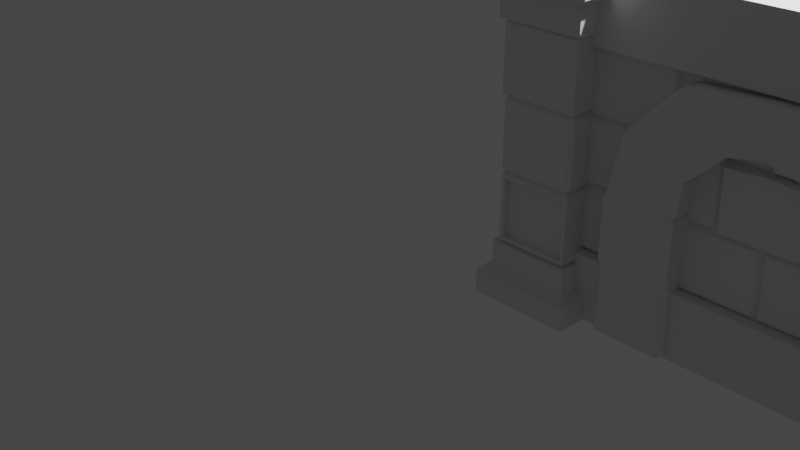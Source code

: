 # Source: Pillar.blend  (saved by Blender 2.92.15; exported with 4.5.12 LTS)
import bpy
from mathutils import Matrix  # noqa: F401  (used for matrix-valued properties, if any)

bpy.ops.wm.read_factory_settings(use_empty=True)
scene = bpy.context.scene
scene.name = 'Scene'

# ---- collections
col_collection = bpy.data.collections.new('Collection'); scene.collection.children.link(col_collection)

# ---- world
world_world = bpy.data.worlds.new('World'); scene.world = world_world
world_world.use_nodes = True; world_world.node_tree.nodes.clear()
_N = world_world.node_tree.nodes; _L = world_world.node_tree.links
n0 = _N.new('ShaderNodeOutputWorld'); n0.name = 'World Output'; n0.location = (300, 300)
n1 = _N.new('ShaderNodeBackground'); n1.name = 'Background'; n1.location = (10, 300)
n1.inputs[0].default_value = (0.05088, 0.05088, 0.05088, 1.0)
_L.new(n1.outputs[0], n0.inputs[0])
n0.is_active_output = True
world_world.color = (0.05088, 0.05088, 0.05088)
world_world.use_sun_shadow = False
world_world.sun_shadow_jitter_overblur = 0.0

# ---- cameras
cam_camera = bpy.data.cameras.new('Camera')
cam_camera.clip_end = 100.0
cam_camera.ortho_scale = 7.314

# ---- lights
light_light = bpy.data.lights.new('Light', 'POINT')
light_light.transmission_factor = 0.0
light_light.energy = 1000.0
light_light.shadow_soft_size = 0.1
light_light.shadow_maximum_resolution = 0.006
light_light.use_absolute_resolution = True

# ---- meshes
me_cube_001 = bpy.data.meshes.new('Cube.001')
me_cube_001.from_pydata([(-0.5, 0.5, 0.0), (-0.4041, 0.4041, 0.2484), (0.5, -0.5, 0.0), (0.4041, -0.4041, 0.2484), (0.5, 0.5, 0.0), (0.4041, 0.4041, 0.2484), (-0.5, 0.5, 0.2062), (0.5, 0.5, 0.2062), (0.5, -0.5, 0.2062), (-0.4041, 0.4041, 0.5011), (0.4041, 0.4041, 0.5011), (-0.3471, 0.3471, 0.5011), (0.3471, 0.3471, 0.5011), (0.3471, -0.3471, 0.5011), (0.3345, -0.3345, 2.494), (-0.4041, 0.4041, 2.746), (-0.5, -0.5, 2.995), (-0.4041, -0.4041, 2.746), (0.5, -0.5, 2.995), (0.4041, -0.4041, 2.746), (-0.4041, 0.4041, 2.494), (-0.4041, -0.4041, 2.494), (0.4041, -0.4041, 2.494), (-0.3345, 0.3345, 2.494), (-0.3345, -0.3345, 2.494), (0.3329, -0.3329, 1.829), (-0.3669, 0.3669, 1.859), (-0.3329, 0.3329, 1.829), (0.3669, 0.3669, 1.136), (0.3669, 0.3669, 1.195), (0.3329, 0.3329, 1.165), (0.3669, -0.3669, 1.195), (0.3669, -0.3669, 1.136), (0.3329, -0.3329, 1.165), (-0.3669, -0.3669, 1.859), (-0.3329, -0.3329, 1.829), (-0.3669, 0.3669, 1.195), (-0.3329, 0.3329, 1.165), (0.3669, -0.3669, 0.5228), (0.3669, 0.3669, 0.5228), (-0.3669, -0.3669, 2.462), (-0.464, -0.5, 0.0), (-0.5, -0.464, 0.0), (-0.3677, -0.4041, 0.2484), (-0.4041, -0.3677, 0.2484), (-0.4639, -0.5, 0.2062), (-0.5, -0.4639, 0.2062), (-0.3675, -0.4041, 0.5011), (-0.4041, -0.3675, 0.5011), (-0.3108, -0.3473, 0.5011), (-0.3472, -0.3108, 0.5012), (-0.3669, -0.331, 1.136), (-0.331, -0.3669, 1.136), (-0.3312, -0.3669, 1.195), (-0.3669, -0.3312, 1.195), (-0.3329, -0.2969, 1.165), (-0.2969, -0.3329, 1.165), (-0.3669, -0.3313, 1.8), (-0.3313, -0.3669, 1.8), (-0.3475, -0.3475, 1.817), (-0.331, -0.3669, 0.5228), (-0.3669, -0.331, 0.5228), (0.3345, 0.2999, 2.494), (0.2999, 0.3345, 2.494), (0.5, 0.4664, 2.995), (0.4664, 0.5, 2.995), (0.4041, 0.37, 2.746), (0.37, 0.4041, 2.746), (0.5, 0.4662, 2.788), (0.4662, 0.5, 2.788), (0.4041, 0.3698, 2.494), (0.3698, 0.4041, 2.494), (0.3319, 0.3669, 1.8), (0.3669, 0.3319, 1.8), (0.3669, 0.3669, 1.77), (0.3323, 0.3669, 1.859), (0.3669, 0.3323, 1.859), (0.3329, 0.2979, 1.829), (0.2979, 0.3329, 1.829), (0.3669, 0.3324, 2.462), (0.3324, 0.3669, 2.462), (-0.3397, 0.3669, 1.136), (-0.3669, 0.3397, 1.136), (-0.3505, 0.3505, 1.15), (-0.3669, 0.3397, 0.5228), (-0.3397, 0.3669, 0.5228), (-0.3517, 0.3517, 0.5062), (0.3669, -0.3372, 1.859), (0.3372, -0.3669, 1.859), (0.349, -0.349, 1.843), (0.3372, -0.3669, 2.462), (0.3669, -0.3372, 2.462), (0.3497, -0.3497, 2.479), (-0.4804, -0.4804, 2.78), (-0.5, -0.5, 2.81), (-0.5, -0.4785, 2.788), (0.5, -0.5, 2.81), (0.4804, -0.4804, 2.78), (0.5, -0.4785, 2.788), (-0.4685, 0.5, 2.995), (-0.5, 0.4685, 2.995), (-0.5, 0.4685, 2.788), (-0.4685, 0.5, 2.788), (-0.4787, 0.4787, 2.779), (-0.3206, 0.3669, 1.8), (-0.3669, 0.3669, 1.754), (-0.3669, 0.3206, 1.8), (-0.339, 0.339, 1.824), (-0.3264, 0.3669, 2.462), (-0.3669, 0.3669, 2.421), (-0.3669, 0.3264, 2.462), (-0.3433, 0.3433, 2.485), (0.3547, -0.3547, 1.811), (0.3467, -0.3669, 1.8), (0.3669, -0.3669, 1.78), (0.3669, -0.3467, 1.8), (0.3743, -0.3743, 0.5011), (0.3619, -0.4041, 0.5011), (0.4041, -0.4041, 0.459), (0.4041, -0.3619, 0.5011), (0.3324, 0.3669, 2.345), (0.3669, 0.3669, 0.8666), (0.3669, 0.3669, 0.7899), (0.293, 0.3669, 0.8505), (0.3089, 0.3669, 0.7773), (0.2675, 0.3669, 0.8307), (0.3669, 0.3204, 0.7762), (0.3669, 0.2997, 0.8469), (0.3669, 0.2768, 0.8275), (-0.3204, 0.3669, 2.11), (-0.3373, 0.3669, 2.14), (-0.3124, 0.3669, 2.13), (-0.3669, 0.3669, 2.084), (-0.3669, 0.3669, 2.124), (-0.3669, 0.3279, 2.131), (-0.3669, 0.3205, 2.093), (-0.3669, 0.3069, 2.121)], [], [(2, 8, 45, 41), (0, 6, 7, 4), (4, 7, 8, 2), (1, 44, 48, 9), (42, 46, 6, 0), (47, 117, 116, 13, 49), (1, 5, 7, 6), (5, 3, 8, 7), (9, 48, 50, 11), (44, 1, 6, 46), (3, 43, 45, 8), (5, 1, 9, 10), (43, 3, 118, 117, 47), (3, 5, 10, 119, 118), (10, 9, 11, 12), (26, 75, 78, 27), (70, 22, 14, 62), (26, 34, 40, 136, 135, 132), (84, 61, 51, 82), (31, 53, 56, 33), (12, 11, 86, 85, 39), (15, 17, 93, 95, 101, 103), (31, 29, 74, 73, 115, 114), (16, 94, 96, 18), (17, 19, 97, 93), (16, 18, 64, 65, 99, 100), (19, 66, 68, 98, 97), (65, 69, 102, 99), (18, 96, 98, 68, 64), (15, 67, 71, 20), (36, 54, 57, 106, 105), (17, 15, 20, 21), (66, 19, 22, 70), (19, 17, 21, 22), (21, 20, 23, 24), (133, 134, 136, 40, 110, 109), (22, 21, 24, 14), (62, 63, 23, 24, 14), (77, 25, 112, 115, 73), (55, 37, 83, 82, 51), (34, 26, 27, 35), (29, 31, 33, 30), (30, 33, 32, 28), (53, 31, 114, 113, 58), (36, 29, 30, 37), (32, 128, 127, 121, 28), (92, 91, 79, 62, 14), (27, 78, 72, 104, 107), (54, 36, 37, 55), (60, 38, 32, 52), (34, 88, 90, 40), (29, 36, 105, 104, 72, 74), (20, 71, 63, 23), (13, 12, 39, 38), (33, 56, 52, 32), (49, 13, 38, 60), (11, 50, 61, 84, 86), (87, 76, 79, 91), (76, 87, 89, 25, 77), (111, 110, 40, 24, 23), (57, 58, 59), (41, 45, 46, 42), (45, 43, 44, 46), (43, 47, 48, 44), (50, 48, 47, 49), (56, 53, 54, 55), (52, 56, 55, 51), (57, 54, 53, 58), (61, 50, 49, 60), (51, 61, 60, 52), (0, 4, 2, 41, 42), (72, 73, 74), (69, 65, 64, 68), (67, 69, 68, 66), (71, 67, 66, 70), (70, 62, 63, 71), (78, 75, 76, 77), (72, 78, 77, 73), (80, 63, 62, 79), (75, 120, 80, 79, 76), (40, 90, 92, 14, 24), (81, 82, 83), (84, 85, 86), (81, 85, 84, 82), (37, 30, 28, 81, 83), (87, 88, 89), (90, 91, 92), (90, 88, 87, 91), (89, 88, 34, 35, 25), (93, 94, 95), (96, 97, 98), (93, 97, 96, 94), (67, 15, 103, 102, 69), (101, 102, 103), (99, 102, 101, 100), (100, 101, 95, 94, 16), (104, 105, 106, 107), (35, 27, 107, 106, 57, 59), (108, 109, 110, 111), (80, 108, 111, 23, 63), (112, 113, 114, 115), (25, 35, 59, 58, 113, 112), (116, 117, 118, 119), (116, 119, 10, 12, 13), (38, 39, 122, 126, 128, 32), (121, 123, 125, 81, 28), (75, 26, 132, 129, 131, 120), (124, 125, 128, 126, 122), (125, 123, 121, 127, 128), (39, 85, 81, 125, 124, 122), (136, 134, 133, 129, 135), (130, 131, 129, 133), (132, 135, 129), (120, 131, 130, 133, 109, 108, 80)])
_uv = me_cube_001.uv_layers.new(name='UVMap')
_uv.uv.foreach_set('vector', [0.375, 0.75, 0.625, 0.75, 0.625, 0.991, 0.375, 0.991, 0.375, 0.25, 0.625, 0.25, 0.625, 0.5, 0.375, 0.5, 0.375, 0.5, 0.625, 0.5, 0.625, 0.75, 0.375, 0.75, 0.851, 0.524, 0.851, 0.7169, 0.851, 0.7169, 0.851, 0.524, 0.375, 0.00899, 0.625, 0.009028, 0.625, 0.25, 0.375, 0.25, 0.8419, 0.726, 0.6595, 0.726, 0.649, 0.726, 0.649, 0.726, 0.8404, 0.726, 0.851, 0.524, 0.649, 0.524, 0.625, 0.5, 0.875, 0.5, 0.649, 0.524, 0.649, 0.726, 0.625, 0.75, 0.625, 0.5, 0.851, 0.524, 0.851, 0.7169, 0.851, 0.7154, 0.851, 0.524, 0.851, 0.7169, 0.851, 0.524, 0.875, 0.5, 0.875, 0.741, 0.649, 0.726, 0.8419, 0.726, 0.866, 0.75, 0.625, 0.75, 0.649, 0.524, 0.851, 0.524, 0.851, 0.524, 0.649, 0.524, 0.8419, 0.726, 0.649, 0.726, 0.649, 0.726, 0.6595, 0.726, 0.8419, 0.726, 0.649, 0.726, 0.649, 0.524, 0.649, 0.524, 0.649, 0.7155, 0.649, 0.726, 0.649, 0.524, 0.851, 0.524, 0.851, 0.524, 0.649, 0.524, 0.851, 0.524, 0.6585, 0.524, 0.6596, 0.524, 0.851, 0.524, 0.649, 0.7175, 0.649, 0.524, 0.649, 0.524, 0.649, 0.7156, 0.851, 0.524, 0.851, 0.726, 0.851, 0.726, 0.851, 0.5611, 0.851, 0.5496, 0.851, 0.524, 0.851, 0.5315, 0.851, 0.7161, 0.851, 0.7161, 0.851, 0.5315, 0.649, 0.726, 0.8412, 0.726, 0.8401, 0.726, 0.649, 0.726, 0.649, 0.524, 0.851, 0.524, 0.851, 0.524, 0.8435, 0.524, 0.649, 0.524, 0.851, 0.726, 0.851, 0.524, 0.8701, 0.5049, 0.875, 0.5054, 0.875, 0.7421, 0.8697, 0.7447, 0.649, 0.726, 0.649, 0.524, 0.649, 0.524, 0.649, 0.5336, 0.649, 0.7204, 0.649, 0.726, 0.375, 0.25, 0.599, 0.25, 0.599, 0.5, 0.375, 0.5, 0.851, 0.524, 0.649, 0.524, 0.6299, 0.5049, 0.8701, 0.5049, 0.125, 0.5, 0.375, 0.5, 0.375, 0.7416, 0.3666, 0.75, 0.1329, 0.75, 0.125, 0.7421, 0.649, 0.524, 0.649, 0.7175, 0.625, 0.7416, 0.625, 0.5054, 0.6299, 0.5049, 0.375, 0.7584, 0.625, 0.7584, 0.625, 0.9921, 0.375, 0.9921, 0.375, 0.5, 0.599, 0.5, 0.625, 0.5054, 0.625, 0.7416, 0.375, 0.7416, 0.851, 0.726, 0.6575, 0.726, 0.6575, 0.726, 0.851, 0.726, 0.851, 0.524, 0.851, 0.7162, 0.851, 0.7162, 0.851, 0.5367, 0.851, 0.524, 0.851, 0.524, 0.851, 0.726, 0.851, 0.726, 0.851, 0.524, 0.649, 0.7175, 0.649, 0.524, 0.649, 0.524, 0.649, 0.7175, 0.649, 0.524, 0.851, 0.524, 0.851, 0.524, 0.649, 0.524, 0.851, 0.524, 0.851, 0.726, 0.851, 0.726, 0.851, 0.524, 0.851, 0.524, 0.851, 0.548, 0.851, 0.5611, 0.851, 0.726, 0.851, 0.5352, 0.851, 0.524, 0.649, 0.524, 0.851, 0.524, 0.851, 0.524, 0.649, 0.524, 0.649, 0.5344, 0.6594, 0.524, 0.851, 0.524, 0.851, 0.726, 0.649, 0.726, 0.649, 0.5346, 0.649, 0.726, 0.649, 0.726, 0.649, 0.7204, 0.649, 0.5336, 0.851, 0.7151, 0.851, 0.524, 0.851, 0.524, 0.851, 0.5315, 0.851, 0.7161, 0.851, 0.726, 0.851, 0.524, 0.851, 0.524, 0.851, 0.726, 0.649, 0.524, 0.649, 0.726, 0.649, 0.726, 0.649, 0.524, 0.649, 0.524, 0.649, 0.726, 0.649, 0.726, 0.649, 0.524, 0.8412, 0.726, 0.649, 0.726, 0.649, 0.726, 0.6546, 0.726, 0.8412, 0.726, 0.851, 0.524, 0.649, 0.524, 0.649, 0.524, 0.851, 0.524, 0.649, 0.726, 0.649, 0.5488, 0.649, 0.5425, 0.649, 0.524, 0.649, 0.524, 0.649, 0.726, 0.649, 0.7178, 0.649, 0.5335, 0.649, 0.5344, 0.649, 0.726, 0.851, 0.524, 0.6596, 0.524, 0.6586, 0.524, 0.8383, 0.524, 0.851, 0.524, 0.851, 0.7162, 0.851, 0.524, 0.851, 0.524, 0.851, 0.7151, 0.8411, 0.726, 0.649, 0.726, 0.649, 0.726, 0.8411, 0.726, 0.851, 0.726, 0.6572, 0.726, 0.6572, 0.726, 0.851, 0.726, 0.649, 0.524, 0.851, 0.524, 0.851, 0.524, 0.8383, 0.524, 0.6586, 0.524, 0.649, 0.524, 0.851, 0.726, 0.6575, 0.726, 0.6594, 0.726, 0.851, 0.726, 0.649, 0.726, 0.649, 0.524, 0.649, 0.524, 0.649, 0.726, 0.649, 0.726, 0.8401, 0.726, 0.8411, 0.726, 0.649, 0.726, 0.8404, 0.726, 0.649, 0.726, 0.649, 0.726, 0.8411, 0.726, 0.851, 0.524, 0.851, 0.7154, 0.851, 0.7161, 0.851, 0.5315, 0.851, 0.524, 0.649, 0.7178, 0.649, 0.5335, 0.649, 0.5335, 0.649, 0.7178, 0.649, 0.5335, 0.649, 0.7178, 0.649, 0.726, 0.649, 0.726, 0.649, 0.5346, 0.851, 0.524, 0.851, 0.5352, 0.851, 0.726, 0.851, 0.726, 0.851, 0.524, 0.851, 0.7162, 0.851, 0.726, 0.851, 0.726, 0.375, 0.0, 0.625, 0.0, 0.625, 0.009028, 0.375, 0.00899, 0.866, 0.75, 0.8419, 0.726, 0.851, 0.7169, 0.875, 0.741, 0.8419, 0.726, 0.8419, 0.726, 0.851, 0.7169, 0.851, 0.7169, 0.851, 0.7154, 0.851, 0.7169, 0.8419, 0.726, 0.8404, 0.726, 0.8401, 0.726, 0.8412, 0.726, 0.851, 0.7162, 0.851, 0.7151, 0.8411, 0.726, 0.8401, 0.726, 0.851, 0.7151, 0.851, 0.7161, 0.851, 0.7162, 0.851, 0.7162, 0.8412, 0.726, 0.8412, 0.726, 0.851, 0.7161, 0.851, 0.7154, 0.8404, 0.726, 0.8411, 0.726, 0.851, 0.7161, 0.851, 0.7161, 0.8411, 0.726, 0.8411, 0.726, 0.125, 0.5, 0.375, 0.5, 0.375, 0.75, 0.134, 0.75, 0.125, 0.741, 0.6586, 0.524, 0.6433, 0.524, 0.649, 0.524, 0.625, 0.7584, 0.375, 0.7584, 0.375, 0.7416, 0.625, 0.7416, 0.6575, 0.726, 0.6334, 0.75, 0.625, 0.7416, 0.649, 0.7175, 0.6575, 0.726, 0.6575, 0.726, 0.649, 0.7175, 0.649, 0.7175, 0.649, 0.7175, 0.649, 0.7156, 0.6594, 0.726, 0.6575, 0.726, 0.6596, 0.524, 0.6585, 0.524, 0.649, 0.5335, 0.649, 0.5346, 0.6586, 0.524, 0.6596, 0.524, 0.649, 0.5346, 0.649, 0.5336, 0.6585, 0.524, 0.6594, 0.524, 0.649, 0.5344, 0.649, 0.5335, 0.6585, 0.524, 0.6585, 0.524, 0.6585, 0.524, 0.649, 0.5335, 0.649, 0.5335, 0.851, 0.726, 0.6572, 0.726, 0.649, 0.726, 0.649, 0.726, 0.851, 0.726, 0.8435, 0.524, 0.851, 0.524, 0.851, 0.524, 0.851, 0.5315, 0.851, 0.524, 0.851, 0.524, 0.8435, 0.524, 0.8435, 0.524, 0.851, 0.5315, 0.851, 0.5315, 0.851, 0.524, 0.649, 0.524, 0.649, 0.524, 0.8435, 0.524, 0.851, 0.524, 0.649, 0.7178, 0.649, 0.726, 0.649, 0.726, 0.6572, 0.726, 0.649, 0.726, 0.649, 0.726, 0.6572, 0.726, 0.6572, 0.726, 0.649, 0.7178, 0.649, 0.7178, 0.649, 0.726, 0.6572, 0.726, 0.851, 0.726, 0.851, 0.726, 0.649, 0.726, 0.8701, 0.5049, 0.875, 0.5, 0.875, 0.5054, 0.623, 0.5, 0.6299, 0.5049, 0.625, 0.5054, 0.8701, 0.5049, 0.6299, 0.5049, 0.625, 0.5, 0.875, 0.5, 0.6575, 0.726, 0.851, 0.726, 0.8697, 0.7447, 0.8671, 0.75, 0.6334, 0.75, 0.875, 0.7421, 0.8714, 0.7464, 0.8697, 0.7447, 0.375, 0.0, 0.625, 0.0, 0.625, 0.007868, 0.375, 0.007868, 0.375, 0.007868, 0.625, 0.007868, 0.625, 0.2446, 0.599, 0.25, 0.375, 0.25, 0.8383, 0.524, 0.851, 0.524, 0.851, 0.5367, 0.851, 0.524, 0.851, 0.726, 0.851, 0.524, 0.851, 0.524, 0.851, 0.5367, 0.851, 0.7162, 0.851, 0.726, 0.8398, 0.524, 0.851, 0.524, 0.851, 0.5352, 0.851, 0.524, 0.6585, 0.524, 0.8398, 0.524, 0.851, 0.524, 0.851, 0.524, 0.6594, 0.524, 0.649, 0.726, 0.6546, 0.726, 0.649, 0.726, 0.649, 0.7204, 0.649, 0.726, 0.851, 0.726, 0.851, 0.726, 0.8412, 0.726, 0.6546, 0.726, 0.649, 0.726, 0.649, 0.726, 0.6595, 0.726, 0.649, 0.726, 0.649, 0.7155, 0.649, 0.726, 0.649, 0.7155, 0.649, 0.524, 0.649, 0.524, 0.649, 0.726, 0.649, 0.726, 0.649, 0.524, 0.649, 0.524, 0.649, 0.5368, 0.649, 0.5488, 0.649, 0.726, 0.649, 0.524, 0.6693, 0.524, 0.6764, 0.524, 0.8435, 0.524, 0.649, 0.524, 0.6585, 0.524, 0.851, 0.524, 0.851, 0.524, 0.8382, 0.524, 0.836, 0.524, 0.6585, 0.524, 0.665, 0.524, 0.6764, 0.524, 0.649, 0.5488, 0.649, 0.5368, 0.649, 0.524, 0.6764, 0.524, 0.6693, 0.524, 0.649, 0.524, 0.649, 0.5425, 0.649, 0.5488, 0.649, 0.524, 0.8435, 0.524, 0.8435, 0.524, 0.6764, 0.524, 0.665, 0.524, 0.649, 0.524, 0.851, 0.5611, 0.851, 0.548, 0.851, 0.524, 0.8382, 0.524, 0.851, 0.5496, 0.8428, 0.524, 0.836, 0.524, 0.8382, 0.524, 0.851, 0.524, 0.851, 0.524, 0.851, 0.5496, 0.8382, 0.524, 0.6585, 0.524, 0.836, 0.524, 0.8428, 0.524, 0.851, 0.524, 0.851, 0.524, 0.8398, 0.524, 0.6585, 0.524])
me_cube_001.use_remesh_fix_poles = True
me_cube_001.use_remesh_preserve_attributes = False
me_cube_001.use_mirror_vertex_groups = False
me_cube_001.update()
me_cube_002 = bpy.data.meshes.new('Cube.002')
me_cube_002.from_pydata([(1.5, 0.5, 0.0), (1.596, 0.4041, 0.2484), (2.5, -0.5, 0.0), (2.404, -0.4041, 0.2484), (2.5, 0.5, 0.0), (2.404, 0.4041, 0.2484), (2.5, -0.5, 0.2062), (2.404, 0.4041, 0.5011), (2.404, -0.4041, 0.5011), (1.653, 0.3471, 0.5011), (2.347, 0.3471, 0.5011), (2.347, -0.3471, 0.5011), (2.334, -0.3345, 2.494), (1.5, 0.5, 2.995), (1.596, -0.4041, 2.746), (2.5, -0.5, 2.995), (2.404, -0.4041, 2.746), (1.5, 0.5, 2.788), (1.596, -0.4041, 2.494), (1.666, 0.3345, 2.494), (1.666, -0.3345, 2.494), (2.367, -0.3669, 1.859), (2.333, -0.3329, 1.829), (1.687, 0.3669, 1.913), (1.633, 0.3268, 1.76), (1.667, 0.3329, 1.829), (2.367, 0.3669, 1.195), (2.333, 0.3329, 1.165), (2.336, -0.3669, 1.105), (2.333, -0.3329, 1.165), (1.633, -0.3669, 1.859), (1.667, -0.3329, 1.829), (1.633, 0.3268, 1.235), (1.667, 0.3329, 1.165), (2.336, -0.3669, 0.5541), (2.367, 0.3669, 0.5228), (2.367, -0.3669, 2.462), (1.633, -0.3669, 2.462), (1.687, 0.3669, 2.408), (1.536, -0.5, 0.0), (1.5, -0.464, 0.0), (1.632, -0.4041, 0.2484), (1.596, -0.3677, 0.2484), (1.536, -0.5, 0.2062), (1.5, -0.4639, 0.2062), (1.632, -0.4041, 0.5011), (1.596, -0.3675, 0.5011), (1.689, -0.3473, 0.5011), (1.653, -0.3108, 0.5012), (1.633, -0.331, 1.136), (1.7, -0.3669, 1.105), (1.669, -0.3669, 1.195), (1.633, -0.2911, 1.235), (1.667, -0.2969, 1.165), (1.703, -0.3329, 1.165), (1.633, -0.2912, 1.76), (1.669, -0.3669, 1.8), (1.652, -0.3475, 1.817), (1.7, -0.3669, 0.5541), (1.633, -0.331, 0.5228), (2.334, 0.2999, 2.494), (2.3, 0.3345, 2.494), (2.5, 0.4664, 2.995), (2.466, 0.5, 2.995), (2.404, 0.37, 2.746), (2.37, 0.4041, 2.746), (2.466, 0.5, 2.788), (2.404, 0.3698, 2.494), (2.37, 0.4041, 2.494), (2.332, 0.3669, 1.8), (2.367, 0.3319, 1.8), (2.367, 0.3669, 1.77), (2.278, 0.3669, 1.913), (2.367, 0.3323, 1.859), (2.333, 0.2979, 1.829), (2.298, 0.3329, 1.829), (2.367, 0.3324, 2.462), (2.278, 0.3669, 2.408), (1.633, 0.3669, 1.859), (1.633, 0.3669, 2.462), (2.332, 0.3669, 1.859), (2.332, 0.3669, 2.462), (1.687, 0.3272, 1.913), (1.687, 0.3272, 2.408), (2.278, 0.3272, 1.913), (2.278, 0.3272, 2.408), (1.633, 0.3669, 1.8), (1.633, 0.3669, 1.195), (1.633, -0.3313, 1.8), (1.633, -0.3312, 1.195), (1.677, 0.3268, 1.76), (1.677, 0.3268, 1.235), (1.677, -0.2912, 1.76), (1.677, -0.2911, 1.235), (2.367, -0.3669, 0.5228), (1.669, -0.3669, 0.5228), (1.669, -0.3669, 1.136), (2.336, -0.3134, 0.5541), (2.336, -0.3134, 1.105), (1.7, -0.3134, 0.5541), (1.7, -0.3134, 1.105), (1.666, 0.3669, 1.136), (1.633, 0.3342, 1.136), (1.653, 0.3472, 1.153), (1.633, 0.3342, 0.5228), (1.666, 0.3669, 0.5228), (1.651, 0.3486, 0.5028), (1.634, 0.4041, 2.746), (1.596, 0.3656, 2.746), (1.57, 0.43, 2.758), (1.596, 0.3656, 2.494), (1.634, 0.4041, 2.494), (1.623, 0.3769, 2.494), (1.528, 0.4718, 0.2186), (1.5, 0.5, 0.1754), (1.5, 0.4692, 0.2062), (2.5, 0.5, 0.1754), (2.472, 0.4718, 0.2186), (2.5, 0.4692, 0.2062), (2.333, -0.3669, 1.8), (2.367, -0.3332, 1.8), (2.347, -0.3466, 1.818), (2.367, -0.3332, 1.195), (2.333, -0.3669, 1.195), (2.347, -0.3466, 1.177), (1.5, -0.4685, 2.995), (1.532, -0.5, 2.995), (1.532, -0.5, 2.788), (1.5, -0.4685, 2.788), (1.521, -0.4787, 2.779), (2.476, -0.4761, 2.778), (2.5, -0.5, 2.815), (2.474, -0.5, 2.788), (2.5, 0.4662, 2.815), (2.476, 0.4423, 2.778), (2.482, 0.4846, 2.788), (2.345, -0.3669, 1.136), (2.352, -0.3669, 1.121), (2.367, -0.3669, 1.114), (2.367, -0.3453, 1.136), (2.354, -0.3539, 1.147), (2.378, -0.3784, 2.494), (2.404, -0.3677, 2.494), (2.404, -0.4041, 2.53), (2.368, -0.4041, 2.494), (2.367, 0.3388, 1.136), (2.367, 0.3669, 1.108), (2.339, 0.3669, 1.136), (2.35, 0.35, 1.151), (1.629, 0.4041, 0.5011), (1.596, 0.4041, 0.4685), (1.596, 0.3714, 0.5011), (1.619, 0.381, 0.5011), (2.367, -0.3332, 1.487), (2.367, -0.3332, 1.439), (2.367, -0.3116, 1.474), (2.333, -0.3669, 1.442), (2.333, -0.3669, 1.49), (2.312, -0.3669, 1.477), (2.367, 0.3669, 0.7252), (2.367, 0.3669, 0.8057), (2.367, 0.2834, 0.7243), (2.367, 0.2825, 0.8048), (2.367, 0.2475, 0.7836), (2.29, 0.3669, 0.797), (2.294, 0.3669, 0.7167), (2.249, 0.3669, 0.7802)], [], [(2, 6, 43, 39), (1, 5, 117, 113), (5, 3, 6, 118, 117), (0, 114, 116, 4), (3, 5, 7, 8), (41, 3, 8, 45), (42, 1, 113, 115, 44), (5, 1, 150, 149, 7), (4, 116, 118, 6, 2), (3, 41, 43, 6), (1, 42, 46, 151, 150), (45, 8, 11, 47), (8, 7, 10, 11), (152, 151, 46, 48, 9), (78, 80, 75, 25), (64, 16, 143, 142, 67), (79, 37, 20, 19), (55, 24, 90, 92), (104, 59, 49, 102), (26, 122, 124, 29, 27), (10, 9, 106, 105, 35), (50, 28, 137, 136, 96), (109, 108, 14, 129, 128, 17), (122, 154, 156, 123), (37, 36, 12, 20), (16, 64, 134, 130), (125, 126, 15, 62, 63, 13), (63, 66, 17, 13), (65, 66, 135, 134, 64), (14, 16, 130, 132, 127, 129), (18, 110, 112, 19, 20), (65, 107, 109, 17, 66), (126, 127, 132, 131, 15), (25, 75, 69, 86), (107, 65, 68, 111), (67, 142, 141, 12, 60), (112, 111, 68, 61, 19), (81, 79, 19, 61), (16, 14, 18, 144, 143), (60, 61, 19, 20, 12), (74, 22, 121, 120, 70), (53, 33, 103, 102, 49), (30, 78, 25, 31), (124, 123, 51, 54, 29), (27, 29, 140, 139, 145, 148), (72, 23, 82, 84), (56, 158, 157, 119), (87, 26, 27, 33), (73, 21, 22, 74), (26, 87, 86, 69, 71), (89, 87, 33, 53), (58, 34, 97, 99), (21, 30, 31, 22), (31, 25, 86, 88, 57), (11, 10, 35, 94), (94, 35, 159, 161, 163, 138), (47, 11, 94, 95), (9, 48, 59, 104, 106), (30, 21, 36, 37), (21, 73, 76, 36), (78, 30, 37, 79), (88, 56, 57), (39, 43, 44, 40), (43, 41, 42, 44), (41, 45, 46, 42), (48, 46, 45, 47), (54, 51, 89, 53), (96, 54, 53, 49), (88, 89, 51, 56), (59, 48, 47, 95), (49, 59, 95, 96), (0, 4, 2, 39, 40), (69, 70, 71), (66, 63, 62, 133, 135), (68, 65, 64, 67), (67, 60, 61, 68), (75, 80, 73, 74), (69, 75, 74, 70), (81, 61, 60, 76), (80, 81, 76, 73), (36, 76, 60, 12), (38, 23, 78, 79), (72, 77, 81, 80), (77, 38, 79, 81), (23, 72, 80, 78), (84, 82, 83, 85), (77, 72, 84, 85), (38, 77, 85, 83), (23, 38, 83, 82), (32, 24, 86, 87), (55, 52, 89, 88), (52, 32, 87, 89), (24, 55, 88, 86), (91, 93, 92, 90), (52, 55, 92, 93), (32, 52, 93, 91), (24, 32, 91, 90), (58, 50, 96, 95), (34, 58, 95, 94), (28, 34, 94, 138, 137), (99, 97, 98, 100), (34, 28, 98, 97), (28, 50, 100, 98), (50, 58, 99, 100), (101, 102, 103), (104, 105, 106), (101, 105, 104, 102), (107, 108, 109), (110, 111, 112), (107, 111, 110, 108), (14, 108, 110, 18), (113, 114, 115), (116, 117, 118), (113, 117, 116, 114), (40, 44, 115, 114, 0), (119, 120, 121), (122, 123, 124), (51, 123, 156, 158, 56), (22, 31, 57, 56, 119, 121), (127, 128, 129), (127, 126, 125, 128), (13, 17, 128, 125), (130, 131, 132), (133, 134, 135), (130, 134, 133, 131), (15, 131, 133, 62), (136, 137, 138, 139, 140), (29, 54, 96, 136, 140), (141, 142, 143, 144), (141, 144, 18, 20, 12), (145, 146, 147, 148), (33, 27, 148, 147, 101, 103), (149, 150, 151, 152), (7, 149, 152, 9, 10), (122, 26, 71, 70, 155, 154), (157, 153, 120, 119), (153, 155, 70, 120), (155, 153, 157, 158), (154, 155, 158, 156), (35, 105, 101, 166, 165, 159), (138, 163, 162, 160, 146, 145, 139), (163, 161, 159, 165, 166), (162, 163, 166, 164, 160), (160, 164, 166, 101, 147, 146)])
_uv = me_cube_002.uv_layers.new(name='UVMap')
_uv.uv.foreach_set('vector', [0.375, 0.75, 0.625, 0.75, 0.625, 0.991, 0.375, 0.991, 0.851, 0.524, 0.649, 0.524, 0.6321, 0.5071, 0.8679, 0.5071, 0.649, 0.524, 0.649, 0.726, 0.625, 0.75, 0.625, 0.5077, 0.6321, 0.5071, 0.375, 0.25, 0.5876, 0.25, 0.5876, 0.5, 0.375, 0.5, 0.649, 0.726, 0.649, 0.524, 0.649, 0.524, 0.649, 0.726, 0.8419, 0.726, 0.649, 0.726, 0.649, 0.726, 0.8419, 0.726, 0.851, 0.7169, 0.851, 0.524, 0.8679, 0.5071, 0.875, 0.5077, 0.875, 0.741, 0.649, 0.524, 0.851, 0.524, 0.851, 0.524, 0.8428, 0.524, 0.649, 0.524, 0.375, 0.5, 0.5876, 0.5, 0.625, 0.5077, 0.625, 0.75, 0.375, 0.75, 0.649, 0.726, 0.8419, 0.726, 0.866, 0.75, 0.625, 0.75, 0.851, 0.524, 0.851, 0.7169, 0.851, 0.7169, 0.851, 0.5322, 0.851, 0.524, 0.8419, 0.726, 0.649, 0.726, 0.649, 0.726, 0.8404, 0.726, 0.649, 0.726, 0.649, 0.524, 0.649, 0.524, 0.649, 0.726, 0.851, 0.524, 0.851, 0.5322, 0.851, 0.7169, 0.851, 0.7154, 0.851, 0.524, 0.851, 0.524, 0.6585, 0.524, 0.6596, 0.524, 0.851, 0.524, 0.649, 0.7175, 0.649, 0.524, 0.649, 0.524, 0.649, 0.5331, 0.649, 0.7175, 0.851, 0.524, 0.851, 0.726, 0.851, 0.726, 0.851, 0.524, 0.851, 0.7052, 0.851, 0.535, 0.851, 0.535, 0.851, 0.7052, 0.851, 0.533, 0.851, 0.7161, 0.851, 0.7161, 0.851, 0.533, 0.649, 0.524, 0.649, 0.7167, 0.649, 0.726, 0.649, 0.726, 0.649, 0.524, 0.649, 0.524, 0.851, 0.524, 0.851, 0.524, 0.842, 0.524, 0.649, 0.524, 0.8325, 0.726, 0.6576, 0.726, 0.6532, 0.726, 0.6549, 0.726, 0.8411, 0.726, 0.8575, 0.7325, 0.851, 0.7164, 0.851, 0.524, 0.8697, 0.5053, 0.875, 0.5079, 0.875, 0.75, 0.649, 0.7167, 0.649, 0.7167, 0.6583, 0.726, 0.6583, 0.726, 0.851, 0.726, 0.649, 0.726, 0.649, 0.726, 0.851, 0.726, 0.649, 0.524, 0.649, 0.7175, 0.631, 0.7356, 0.631, 0.506, 0.125, 0.5079, 0.1329, 0.5, 0.375, 0.5, 0.375, 0.7416, 0.3666, 0.75, 0.125, 0.75, 0.375, 0.7584, 0.625, 0.7584, 0.625, 1.0, 0.375, 1.0, 0.6575, 0.726, 0.6334, 0.75, 0.6296, 0.7462, 0.631, 0.7356, 0.649, 0.7175, 0.851, 0.524, 0.649, 0.524, 0.631, 0.506, 0.6315, 0.5, 0.8671, 0.5, 0.8697, 0.5053, 0.851, 0.524, 0.851, 0.7164, 0.851, 0.726, 0.851, 0.726, 0.851, 0.524, 0.6575, 0.726, 0.8414, 0.726, 0.8575, 0.7325, 0.875, 0.75, 0.6334, 0.75, 0.375, 0.2579, 0.625, 0.2579, 0.625, 0.4935, 0.5934, 0.5, 0.375, 0.5, 0.851, 0.524, 0.6596, 0.524, 0.6586, 0.524, 0.851, 0.524, 0.8414, 0.726, 0.6575, 0.726, 0.6575, 0.726, 0.8414, 0.726, 0.649, 0.7175, 0.649, 0.5331, 0.649, 0.524, 0.649, 0.524, 0.649, 0.7156, 0.851, 0.726, 0.8414, 0.726, 0.6575, 0.726, 0.6594, 0.726, 0.851, 0.726, 0.6585, 0.524, 0.851, 0.524, 0.851, 0.524, 0.6594, 0.524, 0.649, 0.524, 0.851, 0.524, 0.851, 0.524, 0.6581, 0.524, 0.649, 0.524, 0.649, 0.5344, 0.6594, 0.524, 0.851, 0.524, 0.851, 0.726, 0.649, 0.726, 0.649, 0.5346, 0.649, 0.726, 0.649, 0.726, 0.649, 0.7167, 0.649, 0.5336, 0.851, 0.7151, 0.851, 0.524, 0.851, 0.524, 0.851, 0.533, 0.851, 0.7161, 0.851, 0.726, 0.851, 0.524, 0.851, 0.524, 0.851, 0.726, 0.649, 0.726, 0.6583, 0.726, 0.8412, 0.726, 0.8401, 0.726, 0.649, 0.726, 0.649, 0.524, 0.649, 0.726, 0.649, 0.726, 0.649, 0.7201, 0.649, 0.5317, 0.649, 0.524, 0.6734, 0.524, 0.8361, 0.524, 0.8361, 0.524, 0.6734, 0.524, 0.8412, 0.726, 0.6642, 0.726, 0.6583, 0.726, 0.6583, 0.726, 0.851, 0.524, 0.649, 0.524, 0.649, 0.524, 0.851, 0.524, 0.649, 0.5335, 0.649, 0.726, 0.649, 0.726, 0.649, 0.5346, 0.649, 0.524, 0.851, 0.524, 0.851, 0.524, 0.6586, 0.524, 0.649, 0.524, 0.851, 0.7162, 0.851, 0.524, 0.851, 0.524, 0.851, 0.7151, 0.8325, 0.726, 0.6576, 0.726, 0.6576, 0.726, 0.8325, 0.726, 0.649, 0.726, 0.851, 0.726, 0.851, 0.726, 0.649, 0.726, 0.851, 0.726, 0.851, 0.524, 0.851, 0.524, 0.851, 0.7162, 0.851, 0.726, 0.649, 0.726, 0.649, 0.524, 0.649, 0.524, 0.649, 0.726, 0.649, 0.726, 0.649, 0.524, 0.649, 0.524, 0.649, 0.547, 0.649, 0.5569, 0.649, 0.726, 0.8404, 0.726, 0.649, 0.726, 0.649, 0.726, 0.8411, 0.726, 0.851, 0.524, 0.851, 0.7154, 0.851, 0.7161, 0.851, 0.533, 0.851, 0.524, 0.851, 0.726, 0.649, 0.726, 0.649, 0.726, 0.851, 0.726, 0.649, 0.726, 0.649, 0.5335, 0.649, 0.5335, 0.649, 0.726, 0.851, 0.524, 0.851, 0.726, 0.851, 0.726, 0.851, 0.524, 0.851, 0.7162, 0.851, 0.726, 0.851, 0.726, 0.375, 0.0, 0.625, 0.0, 0.625, 0.009028, 0.375, 0.00899, 0.866, 0.75, 0.8419, 0.726, 0.851, 0.7169, 0.875, 0.741, 0.8419, 0.726, 0.8419, 0.726, 0.851, 0.7169, 0.851, 0.7169, 0.851, 0.7154, 0.851, 0.7169, 0.8419, 0.726, 0.8404, 0.726, 0.8401, 0.726, 0.8412, 0.726, 0.851, 0.7162, 0.851, 0.7151, 0.8411, 0.726, 0.8401, 0.726, 0.851, 0.7151, 0.851, 0.7161, 0.851, 0.7162, 0.851, 0.7162, 0.8412, 0.726, 0.8412, 0.726, 0.851, 0.7161, 0.851, 0.7154, 0.8404, 0.726, 0.8411, 0.726, 0.851, 0.7161, 0.851, 0.7161, 0.8411, 0.726, 0.8411, 0.726, 0.125, 0.5, 0.375, 0.5, 0.375, 0.75, 0.134, 0.75, 0.125, 0.741, 0.6586, 0.524, 0.6433, 0.524, 0.649, 0.524, 0.625, 0.7584, 0.375, 0.7584, 0.375, 0.7416, 0.5934, 0.7416, 0.625, 0.7508, 0.6575, 0.726, 0.6575, 0.726, 0.649, 0.7175, 0.649, 0.7175, 0.649, 0.7175, 0.649, 0.7156, 0.6594, 0.726, 0.6575, 0.726, 0.6596, 0.524, 0.6585, 0.524, 0.649, 0.5335, 0.649, 0.5346, 0.6586, 0.524, 0.6596, 0.524, 0.649, 0.5346, 0.649, 0.5336, 0.6585, 0.524, 0.6594, 0.524, 0.649, 0.5344, 0.649, 0.5335, 0.6585, 0.524, 0.6585, 0.524, 0.649, 0.5335, 0.649, 0.5335, 0.649, 0.726, 0.649, 0.5335, 0.649, 0.5344, 0.649, 0.726, 0.8361, 0.524, 0.8361, 0.524, 0.851, 0.524, 0.851, 0.524, 0.6734, 0.524, 0.6734, 0.524, 0.6585, 0.524, 0.6585, 0.524, 0.6734, 0.524, 0.8361, 0.524, 0.851, 0.524, 0.6585, 0.524, 0.8361, 0.524, 0.6734, 0.524, 0.6585, 0.524, 0.851, 0.524, 0.6734, 0.524, 0.8361, 0.524, 0.8361, 0.524, 0.6734, 0.524, 0.6734, 0.524, 0.6734, 0.524, 0.6734, 0.524, 0.6734, 0.524, 0.8361, 0.524, 0.6734, 0.524, 0.6734, 0.524, 0.8361, 0.524, 0.8361, 0.524, 0.8361, 0.524, 0.8361, 0.524, 0.8361, 0.524, 0.851, 0.535, 0.851, 0.535, 0.851, 0.524, 0.851, 0.524, 0.851, 0.7052, 0.851, 0.7051, 0.851, 0.7162, 0.851, 0.7162, 0.851, 0.7051, 0.851, 0.535, 0.851, 0.524, 0.851, 0.7162, 0.851, 0.535, 0.851, 0.7052, 0.851, 0.7162, 0.851, 0.524, 0.851, 0.535, 0.851, 0.7051, 0.851, 0.7052, 0.851, 0.535, 0.851, 0.7051, 0.851, 0.7052, 0.851, 0.7052, 0.851, 0.7051, 0.851, 0.535, 0.851, 0.7051, 0.851, 0.7051, 0.851, 0.535, 0.851, 0.535, 0.851, 0.535, 0.851, 0.535, 0.851, 0.535, 0.8325, 0.726, 0.8325, 0.726, 0.8411, 0.726, 0.8411, 0.726, 0.6576, 0.726, 0.8325, 0.726, 0.8411, 0.726, 0.649, 0.726, 0.6576, 0.726, 0.6576, 0.726, 0.649, 0.726, 0.649, 0.726, 0.6532, 0.726, 0.8325, 0.726, 0.6576, 0.726, 0.6576, 0.726, 0.8325, 0.726, 0.6576, 0.726, 0.6576, 0.726, 0.6576, 0.726, 0.6576, 0.726, 0.6576, 0.726, 0.8325, 0.726, 0.8325, 0.726, 0.6576, 0.726, 0.8325, 0.726, 0.8325, 0.726, 0.8325, 0.726, 0.8325, 0.726, 0.842, 0.524, 0.851, 0.524, 0.851, 0.524, 0.851, 0.533, 0.851, 0.524, 0.851, 0.524, 0.842, 0.524, 0.842, 0.524, 0.851, 0.533, 0.851, 0.533, 0.8414, 0.726, 0.851, 0.726, 0.8575, 0.7325, 0.851, 0.7164, 0.851, 0.726, 0.851, 0.726, 0.8414, 0.726, 0.8414, 0.726, 0.851, 0.7164, 0.851, 0.7164, 0.851, 0.524, 0.851, 0.7164, 0.851, 0.7164, 0.851, 0.524, 0.64, 0.2571, 0.5876, 0.25, 0.625, 0.25, 0.5876, 0.5, 0.625, 0.4929, 0.625, 0.5, 0.625, 0.2571, 0.625, 0.4929, 0.5876, 0.5, 0.5876, 0.25, 0.375, 0.00899, 0.625, 0.009028, 0.625, 0.2423, 0.5876, 0.25, 0.375, 0.25, 0.6583, 0.726, 0.649, 0.726, 0.649, 0.726, 0.649, 0.7167, 0.649, 0.726, 0.649, 0.726, 0.8412, 0.726, 0.6583, 0.726, 0.6583, 0.726, 0.6642, 0.726, 0.8412, 0.726, 0.649, 0.726, 0.851, 0.726, 0.851, 0.726, 0.8412, 0.726, 0.6583, 0.726, 0.649, 0.726, 0.8684, 0.5, 0.875, 0.5079, 0.8697, 0.5053, 0.625, 0.2579, 0.375, 0.2579, 0.375, 0.2421, 0.625, 0.2421, 0.375, 0.0, 0.625, 0.0, 0.625, 0.2421, 0.375, 0.2421, 0.631, 0.506, 0.625, 0.5, 0.6315, 0.5, 0.6237, 0.7429, 0.631, 0.7356, 0.6296, 0.7462, 0.631, 0.506, 0.631, 0.7356, 0.5934, 0.7416, 0.5934, 0.5, 0.375, 0.5, 0.5934, 0.5, 0.5934, 0.7416, 0.375, 0.7416, 0.6549, 0.726, 0.6532, 0.726, 0.649, 0.726, 0.649, 0.7201, 0.649, 0.726, 0.649, 0.726, 0.8401, 0.726, 0.8411, 0.726, 0.6549, 0.726, 0.649, 0.726, 0.649, 0.524, 0.649, 0.5331, 0.649, 0.524, 0.6581, 0.524, 0.649, 0.524, 0.6581, 0.524, 0.851, 0.524, 0.851, 0.524, 0.649, 0.524, 0.649, 0.5317, 0.649, 0.524, 0.6567, 0.524, 0.649, 0.524, 0.851, 0.524, 0.649, 0.524, 0.649, 0.524, 0.6567, 0.524, 0.842, 0.524, 0.851, 0.524, 0.8428, 0.524, 0.851, 0.524, 0.851, 0.5322, 0.851, 0.524, 0.649, 0.524, 0.8428, 0.524, 0.851, 0.524, 0.851, 0.524, 0.649, 0.524, 0.649, 0.7167, 0.649, 0.524, 0.649, 0.524, 0.649, 0.5336, 0.649, 0.7108, 0.649, 0.7167, 0.6583, 0.726, 0.649, 0.7167, 0.649, 0.7167, 0.6583, 0.726, 0.649, 0.7167, 0.649, 0.7108, 0.649, 0.5336, 0.649, 0.7167, 0.649, 0.7108, 0.649, 0.7167, 0.6583, 0.726, 0.6642, 0.726, 0.649, 0.7167, 0.649, 0.7108, 0.6642, 0.726, 0.6583, 0.726, 0.649, 0.524, 0.842, 0.524, 0.842, 0.524, 0.7053, 0.524, 0.6957, 0.524, 0.649, 0.524, 0.649, 0.726, 0.649, 0.5569, 0.649, 0.5472, 0.649, 0.524, 0.649, 0.524, 0.649, 0.5317, 0.649, 0.7201, 0.649, 0.5569, 0.649, 0.547, 0.649, 0.524, 0.6957, 0.524, 0.7053, 0.524, 0.649, 0.5472, 0.649, 0.5569, 0.7053, 0.524, 0.6968, 0.524, 0.649, 0.524, 0.649, 0.524, 0.6968, 0.524, 0.7053, 0.524, 0.842, 0.524, 0.6567, 0.524, 0.649, 0.524])
me_cube_002.use_remesh_fix_poles = True
me_cube_002.use_remesh_preserve_attributes = False
me_cube_002.use_mirror_vertex_groups = False
me_cube_002.update()
me_plane_001 = bpy.data.meshes.new('Plane.001')
me_plane_001.from_pydata([(-2.0, -0.2048, -0.9967), (2.0, -0.2048, -0.9967), (-2.0, -0.2048, 1.988), (2.0, -0.2048, 1.988), (-2.0, -0.2048, 1.391), (-2.0, -0.2048, 0.7942), (-2.0, -0.2048, 0.1972), (-2.0, -0.2048, -0.3997), (2.0, -0.2048, -0.3997), (2.0, -0.2048, 0.1972), (2.0, -0.2048, 0.7942), (2.0, -0.2048, 1.391), (-2.0, -0.08163, 1.391), (-2.0, -0.08163, 0.7942), (-2.0, -0.08163, 0.1972), (-2.0, -0.08163, -0.3997), (2.0, -0.08163, -0.3997), (2.0, -0.08163, 0.1972), (2.0, -0.08163, 0.7942), (2.0, -0.08163, 1.391), (-0.8759, -0.08163, 1.391), (-0.8576, -0.08163, 0.7942), (0.6642, -0.08163, 1.391), (0.7012, -0.08163, 0.7942), (-0.07126, -0.08163, 1.391), (-0.05402, -0.08163, 0.7942), (-1.258, -0.08163, 0.7942), (-1.268, -0.08163, 0.1972), (-0.4102, -0.08163, 0.1972), (-0.4282, -0.08163, 0.7942), (0.3256, -0.08163, 0.7942), (0.3554, -0.08163, 0.1972), (1.172, -0.08163, 0.7942), (1.191, -0.08163, 0.1972), (-0.8646, -0.08163, -0.3997), (-0.8798, -0.08163, 0.1972), (-0.01273, -0.08163, -0.3997), (-0.02538, -0.08163, 0.1972), (0.8855, -0.08163, -0.3997), (0.8204, -0.08163, 0.1972), (-1.965, -0.1172, -0.3646), (-0.9006, -0.1172, -0.3646), (-0.9141, -0.1172, 0.1621), (-1.268, -0.1172, 0.1621), (-1.965, -0.1172, 0.1621), (-1.965, -0.1172, 0.2323), (-1.965, -0.1172, 0.7591), (-1.965, -0.1172, 0.8293), (-1.258, -0.1172, 0.8293), (-0.8938, -0.1172, 0.8293), (-0.91, -0.1172, 1.356), (-1.965, -0.1172, 1.356), (-0.8397, -0.1172, 1.356), (-0.8235, -0.1172, 0.8293), (-0.4282, -0.1172, 0.8293), (-0.1054, -0.1172, 1.356), (0.7016, -0.1172, 1.356), (0.7342, -0.1172, 0.8293), (1.172, -0.1172, 0.8293), (1.965, -0.1172, 0.8293), (1.965, -0.1172, 1.356), (-0.03512, -0.1636, 1.356), (-0.01991, -0.1636, 0.8293), (0.3256, -0.1636, 0.8293), (0.6639, -0.1636, 0.8293), (0.6312, -0.1636, 1.356), (-1.223, -0.1172, 0.7591), (-1.232, -0.1172, 0.2323), (-0.8798, -0.1172, 0.2323), (-0.4464, -0.1172, 0.2323), (-0.4622, -0.1172, 0.7591), (-0.8576, -0.1172, 0.7591), (-0.392, -0.1764, 0.7591), (-0.3761, -0.1764, 0.2323), (-0.02538, -0.1764, 0.2323), (0.2921, -0.1764, 0.7591), (-0.05402, -0.1764, 0.781), (0.3625, -0.1172, 0.7591), (0.3888, -0.1172, 0.2323), (0.8204, -0.1172, 0.2323), (1.155, -0.1172, 0.2323), (1.138, -0.1172, 0.7591), (0.7012, -0.1172, 0.7591), (1.208, -0.1172, 0.7591), (1.225, -0.1172, 0.2323), (1.965, -0.1172, 0.2323), (1.965, -0.1172, 0.7591), (-0.8438, -0.1172, 0.1621), (-0.8304, -0.1172, -0.3646), (-0.04859, -0.1172, -0.3646), (-0.05976, -0.1172, 0.1621), (-0.4102, -0.1172, 0.1621), (0.01049, -0.1172, 0.1621), (0.02165, -0.1172, -0.3646), (0.8464, -0.1172, -0.3646), (0.7889, -0.1172, 0.1621), (0.3554, -0.1172, 0.1621), (0.917, -0.1172, -0.3646), (1.965, -0.1172, -0.3646), (1.965, -0.1172, 0.1621), (1.191, -0.1172, 0.1621), (-1.965, -0.1172, 0.8293), (-1.258, -0.1172, 0.8293), (-0.91, -0.1172, 1.356), (-1.965, -0.1172, 1.356), (0.3625, -0.1172, 0.7591), (0.3888, -0.1172, 0.2323), (0.8204, -0.1172, 0.2323), (1.155, -0.1172, 0.2323), (1.138, -0.1172, 0.7591), (0.7012, -0.1172, 0.7591), (-0.8438, -0.1172, 0.1621), (-0.8304, -0.1172, -0.3646), (-0.05976, -0.1172, 0.1621), (-0.4102, -0.1172, 0.1621), (-0.05512, -0.08271, 0.7952), (-0.09189, -0.1172, 0.8891), (-0.15, -0.1172, 0.8293), (0.339, -0.1237, 0.2128), (0.3155, -0.1764, 0.2921), (0.2587, -0.1764, 0.2323), (0.863, -0.1172, 0.1309), (0.8909, -0.1172, 0.1621), (0.8402, -0.09964, 0.1794), (-1.282, -0.09586, 0.2113), (-1.302, -0.1172, 0.2688), (-1.339, -0.1172, 0.2323), (-1.272, -0.0961, 0.7799), (-1.33, -0.1172, 0.7591), (-1.294, -0.1172, 0.7226), (-0.4203, -0.08163, 0.5324), (-0.4176, -0.08163, 0.445), (-0.4332, -0.08163, 0.4887), (-0.4526, -0.1172, 0.4405), (-0.4553, -0.1172, 0.528), (-0.5093, -0.1172, 0.4989), (-0.4682, -0.1172, 0.4842), (-0.8333, -0.1172, -0.2493), (-0.8344, -0.1172, -0.2078), (-0.8323, -0.1172, -0.2908), (-0.8188, -0.1172, -0.2493), (-0.8675, -0.08163, -0.2861), (-0.8696, -0.08163, -0.2031), (-0.8541, -0.08163, -0.2446), (-2.0, 0.0, 1.988), (2.0, 0.0, 1.988), (-2.0, 0.0, -0.9967), (2.0, 0.0, -0.9967)], [], [(4, 11, 3, 2), (0, 1, 8, 7), (6, 7, 15, 14), (8, 9, 17, 16), (10, 11, 19, 18), (40, 41, 42, 43, 44), (27, 26, 127, 129, 125, 124), (4, 5, 13, 12), (7, 8, 16, 38, 36, 34, 15), (9, 10, 18, 17), (5, 6, 14, 13), (11, 4, 12, 20, 24, 22, 19), (25, 24, 55, 116, 115), (56, 57, 58, 59, 60), (61, 62, 63, 64, 65), (31, 30, 75, 119, 118), (83, 84, 85, 86), (92, 93, 94, 95, 96), (33, 39, 123, 122, 100), (15, 34, 41, 40), (35, 27, 43, 42), (27, 14, 44, 43), (14, 15, 40, 44), (45, 126, 125, 129, 128, 46), (26, 13, 46, 128, 127), (13, 14, 45, 46), (13, 26, 48, 47), (26, 21, 49, 48), (21, 20, 50, 49), (20, 12, 51, 50), (12, 13, 47, 51), (20, 21, 53, 52), (21, 29, 54, 53), (52, 53, 54, 117, 116, 55), (37, 31, 118, 120, 74), (24, 20, 52, 55), (22, 23, 57, 56), (23, 32, 58, 57), (32, 18, 59, 58), (18, 19, 60, 59), (19, 22, 56, 60), (24, 25, 62, 61), (25, 30, 63, 62), (30, 23, 64, 63), (23, 22, 65, 64), (22, 24, 61, 65), (26, 27, 67, 66), (27, 35, 68, 67), (35, 28, 69, 68), (133, 135, 66, 67, 68, 69), (29, 21, 71, 70), (21, 26, 66, 71), (134, 130, 29, 70), (28, 37, 74, 73), (72, 73, 74, 120, 119, 75, 76), (30, 25, 76, 75), (25, 29, 72, 76), (30, 31, 78, 77), (31, 39, 79, 78), (39, 33, 80, 79), (33, 32, 81, 80), (32, 23, 82, 81), (23, 30, 77, 82), (32, 33, 84, 83), (33, 17, 85, 84), (17, 18, 86, 85), (18, 32, 83, 86), (34, 141, 143, 142, 35, 42, 41), (34, 36, 89, 88), (36, 37, 90, 89), (37, 28, 91, 90), (28, 35, 87, 91), (37, 36, 93, 92), (36, 38, 94, 93), (38, 39, 95, 94), (39, 31, 96, 95), (31, 37, 92, 96), (122, 121, 97, 98, 99, 100), (38, 16, 98, 97), (16, 17, 99, 98), (17, 33, 100, 99), (105, 106, 107, 108, 109, 110), (115, 116, 117), (118, 119, 120), (29, 25, 115, 117, 54), (121, 122, 123), (39, 38, 97, 121, 123), (124, 125, 126), (127, 128, 129), (14, 27, 124, 126, 45), (89, 137, 112), (102, 49, 103, 104, 101), (66, 135, 134, 70, 71), (28, 131, 133, 69), (133, 136, 135), (136, 134, 135), (130, 134, 136, 132), (132, 136, 133, 131), (29, 130, 132, 131, 28, 73, 72), (137, 89, 113, 114, 111), (35, 142, 138, 87), (141, 139, 140, 143), (143, 140, 138, 142), (139, 141, 34, 88), (2, 3, 145, 144), (1, 0, 146, 147)])
_uv = me_plane_001.uv_layers.new(name='UVMap')
_uv.uv.foreach_set('vector', [0.0, 0.8, 1.0, 0.8, 1.0, 1.0, 0.0, 1.0, 0.0, 0.0, 1.0, 0.0, 1.0, 0.2, 0.0, 0.2, 0.0, 0.0, 0.0, 0.0, 0.0, 0.0, 0.0, 0.0, 0.0, 0.0, 0.0, 0.0, 0.0, 0.0, 0.0, 0.0, 0.0, 0.0, 0.0, 0.0, 0.0, 0.0, 0.0, 0.0, 0.008779, 0.2118, 0.2748, 0.2118, 0.2715, 0.3882, 0.183, 0.3882, 0.008779, 0.3882, 0.183, 0.4, 0.1914, 0.6, 0.1876, 0.5952, 0.1814, 0.576, 0.1752, 0.424, 0.1797, 0.4047, 0.0, 0.0, 0.0, 0.0, 0.0, 0.0, 0.0, 0.0, 0.0, 0.2, 1.0, 0.2, 1.0, 0.2, 0.7214, 0.2, 0.4968, 0.2, 0.2838, 0.2, 0.0, 0.2, 0.0, 0.0, 0.0, 0.0, 0.0, 0.0, 0.0, 0.0, 0.0, 0.0, 0.0, 0.0, 0.0, 0.0, 0.0, 0.0, 1.0, 0.8, 0.0, 0.8, 0.0, 0.8, 0.2901, 0.8, 0.4345, 0.8, 0.5665, 0.8, 1.0, 0.8, 0.4399, 0.6, 0.4345, 0.8, 0.4285, 0.7882, 0.4327, 0.6318, 0.4397, 0.6004, 0.5785, 0.7882, 0.5872, 0.6118, 0.7299, 0.6118, 0.9886, 0.6118, 0.9886, 0.7882, 0.4411, 0.7882, 0.4459, 0.6118, 0.5083, 0.6118, 0.5694, 0.6118, 0.5608, 0.7882, 0.5888, 0.4, 0.5085, 0.6, 0.5063, 0.5882, 0.5679, 0.4318, 0.5831, 0.4052, 0.7447, 0.5882, 0.8032, 0.4118, 0.9906, 0.4118, 0.9891, 0.5882, 0.5026, 0.3882, 0.5054, 0.2118, 0.7116, 0.2118, 0.6972, 0.3882, 0.5888, 0.3882, 0.7979, 0.4, 0.7051, 0.4, 0.7101, 0.394, 0.7227, 0.3882, 0.7979, 0.3882, 0.0, 0.2, 0.2838, 0.2, 0.2748, 0.2118, 0.008779, 0.2118, 0.28, 0.4, 0.183, 0.4, 0.183, 0.3882, 0.2715, 0.3882, 0.183, 0.4, 0.0, 0.4, 0.008779, 0.3882, 0.183, 0.3882, 0.0, 0.4, 0.0, 0.2, 0.008779, 0.2118, 0.008779, 0.3882, 0.008837, 0.4118, 0.1656, 0.4118, 0.1752, 0.424, 0.1814, 0.576, 0.1725, 0.5882, 0.008998, 0.5882, 0.1914, 0.6, 0.0, 0.6, 0.008998, 0.5882, 0.1725, 0.5882, 0.1876, 0.5952, 0.0, 0.6, 0.0, 0.4, 0.008837, 0.4118, 0.008998, 0.5882, 0.0, 0.6, 0.1914, 0.6, 0.1914, 0.6118, 0.009058, 0.6118, 0.1914, 0.6, 0.2946, 0.6, 0.2853, 0.6118, 0.1914, 0.6118, 0.2946, 0.6, 0.2901, 0.8, 0.2813, 0.7882, 0.2853, 0.6118, 0.2901, 0.8, 0.0, 0.8, 0.00906, 0.7882, 0.2813, 0.7882, 0.0, 0.8, 0.0, 0.6, 0.009058, 0.6118, 0.00906, 0.7882, 0.2901, 0.8, 0.2946, 0.6, 0.3007, 0.6118, 0.2967, 0.7882, 0.2946, 0.6, 0.3722, 0.6, 0.3721, 0.6118, 0.3007, 0.6118, 0.2967, 0.7882, 0.3007, 0.6118, 0.3721, 0.6118, 0.4224, 0.6118, 0.4327, 0.6318, 0.4285, 0.7882, 0.4937, 0.4, 0.5888, 0.4, 0.5831, 0.4052, 0.561, 0.4118, 0.4908, 0.4118, 0.4345, 0.8, 0.2901, 0.8, 0.2967, 0.7882, 0.4285, 0.7882, 0.5665, 0.8, 0.5763, 0.6, 0.5872, 0.6118, 0.5785, 0.7882, 0.5763, 0.6, 0.7298, 0.6, 0.7299, 0.6118, 0.5872, 0.6118, 0.7298, 0.6, 1.0, 0.6, 0.9886, 0.6118, 0.7299, 0.6118, 1.0, 0.6, 1.0, 0.8, 0.9886, 0.7882, 0.9886, 0.6118, 1.0, 0.8, 0.5665, 0.8, 0.5785, 0.7882, 0.9886, 0.7882, 0.4345, 0.8, 0.4399, 0.6, 0.4459, 0.6118, 0.4411, 0.7882, 0.4399, 0.6, 0.5085, 0.6, 0.5083, 0.6118, 0.4459, 0.6118, 0.5085, 0.6, 0.5763, 0.6, 0.5694, 0.6118, 0.5083, 0.6118, 0.5763, 0.6, 0.5665, 0.8, 0.5608, 0.7882, 0.5694, 0.6118, 0.5665, 0.8, 0.4345, 0.8, 0.4411, 0.7882, 0.5608, 0.7882, 0.1914, 0.6, 0.183, 0.4, 0.1922, 0.4118, 0.1998, 0.5882, 0.183, 0.4, 0.28, 0.4, 0.2799, 0.4118, 0.1922, 0.4118, 0.28, 0.4, 0.3975, 0.4, 0.3875, 0.4118, 0.2799, 0.4118, 0.3793, 0.4815, 0.3681, 0.5011, 0.1998, 0.5882, 0.1922, 0.4118, 0.2799, 0.4118, 0.3875, 0.4118, 0.3722, 0.6, 0.2946, 0.6, 0.2923, 0.5882, 0.3667, 0.5882, 0.2946, 0.6, 0.1914, 0.6, 0.1998, 0.5882, 0.2923, 0.5882, 0.3758, 0.5108, 0.3833, 0.5123, 0.3722, 0.6, 0.3667, 0.5882, 0.3975, 0.4, 0.4937, 0.4, 0.4908, 0.4118, 0.4042, 0.4118, 0.3806, 0.5882, 0.4042, 0.4118, 0.4908, 0.4118, 0.561, 0.4118, 0.5679, 0.4318, 0.5063, 0.5882, 0.4427, 0.5882, 0.5085, 0.6, 0.4399, 0.6, 0.4427, 0.5882, 0.5063, 0.5882, 0.4399, 0.6, 0.3722, 0.6, 0.3806, 0.5882, 0.4427, 0.5882, 0.5085, 0.6, 0.5888, 0.4, 0.5927, 0.4118, 0.5203, 0.5882, 0.5888, 0.4, 0.7051, 0.4, 0.7006, 0.4118, 0.5927, 0.4118, 0.7051, 0.4, 0.7979, 0.4, 0.7848, 0.4118, 0.7006, 0.4118, 0.7979, 0.4, 0.7298, 0.6, 0.7232, 0.5882, 0.7848, 0.4118, 0.7298, 0.6, 0.5763, 0.6, 0.5856, 0.5882, 0.7232, 0.5882, 0.5763, 0.6, 0.5085, 0.6, 0.5203, 0.5882, 0.5856, 0.5882, 0.7298, 0.6, 0.7979, 0.4, 0.8032, 0.4118, 0.7447, 0.5882, 0.7979, 0.4, 1.0, 0.4, 0.9906, 0.4118, 0.8032, 0.4118, 1.0, 0.4, 1.0, 0.6, 0.9891, 0.5882, 0.9906, 0.4118, 1.0, 0.6, 0.7298, 0.6, 0.7447, 0.5882, 0.9891, 0.5882, 0.2838, 0.2, 0.2831, 0.2381, 0.2829, 0.252, 0.2826, 0.2659, 0.28, 0.4, 0.2715, 0.3882, 0.2748, 0.2118, 0.2838, 0.2, 0.4968, 0.2, 0.4879, 0.2118, 0.2924, 0.2118, 0.4968, 0.2, 0.4937, 0.4, 0.4851, 0.3882, 0.4879, 0.2118, 0.4937, 0.4, 0.3975, 0.4, 0.3975, 0.3882, 0.4851, 0.3882, 0.3975, 0.4, 0.28, 0.4, 0.289, 0.3882, 0.3975, 0.3882, 0.4937, 0.4, 0.4968, 0.2, 0.5054, 0.2118, 0.5026, 0.3882, 0.4968, 0.2, 0.7214, 0.2, 0.7116, 0.2118, 0.5054, 0.2118, 0.7214, 0.2, 0.7051, 0.4, 0.6972, 0.3882, 0.7116, 0.2118, 0.7051, 0.4, 0.5888, 0.4, 0.5888, 0.3882, 0.6972, 0.3882, 0.5888, 0.4, 0.4937, 0.4, 0.5026, 0.3882, 0.5888, 0.3882, 0.7227, 0.3882, 0.7157, 0.3778, 0.7293, 0.2118, 0.9912, 0.2118, 0.9912, 0.3882, 0.7979, 0.3882, 0.7214, 0.2, 1.0, 0.2, 0.9912, 0.2118, 0.7293, 0.2118, 1.0, 0.2, 1.0, 0.4, 0.9912, 0.3882, 0.9912, 0.2118, 1.0, 0.4, 0.7979, 0.4, 0.7979, 0.3882, 0.9912, 0.3882, 0.5203, 0.5882, 0.5927, 0.4118, 0.7006, 0.4118, 0.7848, 0.4118, 0.7232, 0.5882, 0.5856, 0.5882, 0.4397, 0.6004, 0.4327, 0.6318, 0.4224, 0.6118, 0.5831, 0.4052, 0.5679, 0.4318, 0.561, 0.4118, 0.3722, 0.6, 0.4399, 0.6, 0.4397, 0.6004, 0.4224, 0.6118, 0.3721, 0.6118, 0.7157, 0.3778, 0.7227, 0.3882, 0.7101, 0.394, 0.7051, 0.4, 0.7214, 0.2, 0.7293, 0.2118, 0.7157, 0.3778, 0.7101, 0.394, 0.1797, 0.4047, 0.1752, 0.424, 0.1656, 0.4118, 0.1876, 0.5952, 0.1725, 0.5882, 0.1814, 0.576, 0.0, 0.4, 0.183, 0.4, 0.1797, 0.4047, 0.1656, 0.4118, 0.008837, 0.4118, 0.0, 0.0, 0.2917, 0.2504, 0.2924, 0.2118, 0.1914, 0.6118, 0.0, 0.0, 0.2813, 0.7882, 0.00906, 0.7882, 0.009058, 0.6118, 0.1998, 0.5882, 0.3681, 0.5011, 0.3758, 0.5108, 0.3667, 0.5882, 0.2923, 0.5882, 0.3975, 0.4, 0.387, 0.483, 0.3793, 0.4815, 0.3875, 0.4118, 0.3793, 0.4815, 0.3776, 0.4962, 0.3681, 0.5011, 0.3776, 0.4962, 0.3757, 0.5108, 0.3681, 0.5011, 0.3833, 0.5123, 0.3758, 0.5108, 0.3776, 0.4962, 0.3851, 0.4977, 0.3851, 0.4977, 0.3776, 0.4962, 0.3793, 0.4815, 0.387, 0.483, 0.3722, 0.6, 0.3833, 0.5123, 0.3851, 0.4977, 0.387, 0.483, 0.3975, 0.4, 0.4042, 0.4118, 0.3806, 0.5882, 0.2917, 0.2504, 0.0, 0.0, 0.4851, 0.3882, 0.3975, 0.3882, 0.289, 0.3882, 0.28, 0.4, 0.2826, 0.2659, 0.2914, 0.2643, 0.289, 0.3882, 0.2831, 0.2381, 0.2919, 0.2365, 0.2917, 0.2504, 0.2829, 0.252, 0.2829, 0.252, 0.2917, 0.2504, 0.2914, 0.2643, 0.2826, 0.2659, 0.2919, 0.2365, 0.2831, 0.2381, 0.2838, 0.2, 0.2924, 0.2118, 0.0, 1.0, 1.0, 1.0, 1.0, 1.0, 0.0, 1.0, 1.0, 0.0, 0.0, 0.0, 0.0, 0.0, 1.0, 0.0])
me_plane_001.use_remesh_fix_poles = True
me_plane_001.use_remesh_preserve_attributes = False
me_plane_001.use_mirror_vertex_groups = False
me_plane_001.update()
me_plane_002 = bpy.data.meshes.new('Plane.002')
me_plane_002.from_pydata([(-1.312, -0.2906, 0.9209), (-0.6506, -0.3026, 0.9215), (-1.319, -0.284, 0.3665), (-1.294, -0.2832, 0.3301), (-0.6722, -0.2832, 0.3301), (-1.313, -0.2917, 0.9198), (-1.291, -0.2865, 0.9382), (-0.6498, -0.2908, 0.957), (-0.653, -0.2917, 0.9198), (-0.67, -0.2865, 0.9382), (-1.178, -0.2832, 1.488), (-0.5813, -0.3043, 1.293), (-0.6159, -0.292, 1.228), (-0.6225, -0.2835, 1.27), (-0.6684, -0.2931, 1.999), (-0.6963, -0.2834, 1.977), (-0.3417, -0.308, 1.521), (-0.324, -0.2932, 1.563), (-1.313, 0.0, 0.3671), (-1.305, -0.003832, 0.2922), (-1.294, 0.0, 0.3296), (-0.6615, 0.0, 0.2922), (-0.6529, 0.0, 0.3671), (-0.6721, 0.0, 0.3296), (-0.6529, -0.03743, 0.9193), (-0.6486, -1.455e-11, 0.9564), (-0.6551, 0.0, 0.9193), (-0.6529, 0.0, 0.8818), (-0.6708, -0.03686, 0.9305), (-1.306, 0.0, 0.9564), (-1.313, -0.03743, 0.9193), (-1.313, 0.0, 0.8818), (-1.314, 0.0, 0.9193), (-1.292, -0.03653, 0.9305), (-0.6167, 0.0, 1.228), (-0.5841, 0.0, 1.294), (-0.6224, 0.0, 1.27), (-1.174, 0.0, 1.524), (-1.208, 0.0, 1.46), (-1.178, 0.0, 1.487), (-0.3424, 0.0, 1.529), (-0.2779, 0.0, 1.563), (-0.3239, 0.0, 1.562), (-0.6697, 0.0, 1.998), (-0.7387, 0.0, 1.969), (-0.6962, 0.0, 1.976), (-1.264, -0.2425, -0.3302), (-0.7022, -0.2425, -0.3302), (-1.313, 0.0, -0.2815), (-1.264, -5.457e-12, -0.3307), (-0.7021, 0.0, -0.3307), (-0.6529, 0.0, -0.2815), (1.308, -0.2893, 0.9222), (0.003751, -0.2872, 2.035), (0.0, 0.0, 1.622), (0.0, 0.0, 2.033), (1.312, -0.2903, 0.2965), (1.316, -0.2925, 0.3634), (1.294, -0.2832, 0.3301), (0.6524, -0.2926, 0.2943), (0.6722, -0.2832, 0.3301), (1.313, -0.2917, 0.9198), (1.306, -0.2917, 0.9576), (1.273, -0.2702, 0.9377), (0.6414, -0.2952, 0.9631), (0.653, -0.2917, 0.9198), (0.6878, -0.2818, 0.938), (1.207, -0.2923, 1.464), (1.179, -0.2942, 1.524), (1.133, -0.2832, 1.47), (0.5842, -0.293, 1.294), (0.612, -0.2976, 1.228), (0.6225, -0.2835, 1.27), (0.7435, -0.29, 1.962), (0.6765, -0.2853, 2.003), (0.6963, -0.2834, 1.977), (0.2773, -0.3034, 1.56), (0.344, -0.2978, 1.531), (0.324, -0.2932, 1.563), (1.313, 0.0, 0.3671), (1.313, 0.0, 0.2922), (1.294, 0.0, 0.3296), (0.6529, 0.0, 0.2922), (0.6529, 0.0, 0.3671), (0.6721, 0.0, 0.3296), (0.6529, -0.03743, 0.9193), (0.6486, -1.455e-11, 0.9564), (0.6551, 0.0, 0.9193), (0.6529, 0.0, 0.8818), (0.6885, -0.0464, 0.9308), (1.306, 0.0, 0.9564), (1.313, -0.03743, 0.9193), (1.313, 0.0, 0.8818), (1.314, 0.0, 0.9193), (1.274, -0.04609, 0.9308), (0.6167, 0.0, 1.228), (0.5841, 0.0, 1.294), (0.6224, 0.0, 1.27), (1.174, 0.0, 1.524), (1.208, 0.0, 1.46), (1.155, 0.0, 1.478), (0.3424, 0.0, 1.529), (0.2779, 0.0, 1.563), (0.3239, 0.0, 1.562), (0.6697, 0.0, 1.998), (0.7387, 0.0, 1.969), (0.6962, 0.0, 1.976), (1.264, -0.2425, -0.3302), (1.314, -0.293, -0.2823), (0.6465, -0.2928, -0.2836), (0.7022, -0.2425, -0.3302), (1.313, 0.0, -0.2815), (1.264, -5.457e-12, -0.3307), (0.7021, 0.0, -0.3307), (0.6529, -7.276e-12, -0.2815), (-1.174, -0.2373, 1.524), (-1.125, -0.291, 1.505), (-1.178, -0.2832, 1.488), (-0.6722, -0.2832, 0.3302), (-0.7023, -0.2864, 0.3632), (-0.6589, -0.2877, 0.4057), (-0.6586, -0.2438, 0.3636), (-1.313, 0.0, 0.7862), (-1.218, -0.2875, 0.627), (-1.316, -0.2143, 0.6401), (-1.315, -0.2875, 0.6622), (-1.271, -0.2872, 0.6218), (-1.316, -0.2864, 0.5725), (-1.316, -0.2442, 0.6308), (1.313, -0.1933, 0.01483), (1.259, -0.2919, -0.01395), (1.276, -0.2919, -0.01746), (1.313, -0.2916, 0.01315), (1.313, -0.2561, -0.0108), (1.313, -0.2919, -0.06378), (0.6795, -0.2971, 0.921), (0.6484, -0.2657, 0.9208), (0.653, -0.2917, 0.9198), (0.6606, -0.2694, 0.3693), (0.6932, -0.3007, 0.3692), (0.6691, -0.2884, 0.3415), (-0.6667, -0.2355, 0.2981), (-0.7237, -0.2915, 0.2987), (-0.6722, -0.2832, 0.3301), (-0.7042, -0.2943, -0.28), (-0.6493, -0.2381, -0.2798), (-0.2996, -0.2967, 1.583), (-0.2798, -0.2715, 1.561), (-0.3053, -0.2948, 1.562), (-0.00756, -0.2633, 1.615), (-0.007546, -0.2887, 1.64), (0.0167, -0.2901, 1.609), (-1.273, -0.2939, 0.2908), (-1.299, -0.2677, 0.2906), (-1.296, -0.2871, 0.3156), (-1.311, -0.264, 0.9498), (-1.284, -0.2903, 0.9494), (-1.291, -0.2865, 0.9382), (-1.182, -0.2938, 1.457), (-1.207, -0.2676, 1.467), (-1.186, -0.2862, 1.482), (-0.7215, -0.2922, 1.95), (-0.739, -0.2653, 1.97), (-0.7135, -0.2866, 1.974), (-1.313, -0.273, -0.2857), (-1.287, -0.299, -0.2859), (-1.156, -0.2636, 1.543), (-1.131, -0.2905, 1.531)], [], [(5, 0, 30), (156, 158, 12, 7), (49, 48, 164, 165, 144, 145, 51, 50, 47, 46), (53, 14, 43, 55), (18, 22, 27, 26, 32, 31, 122), (29, 32, 26, 25, 34, 38), (37, 35, 40, 44), (43, 41, 54, 55), (48, 49, 50, 51, 21, 19), (12, 158, 160, 10, 13), (11, 16, 40, 35), (29, 155, 157, 6, 33), (74, 76, 151, 150, 53), (1, 8, 24), (165, 152, 142, 144), (7, 12, 34, 25), (4, 3, 2, 119, 118), (17, 15, 14, 146, 148), (0, 5, 8, 1), (24, 28, 25, 26, 27), (29, 33, 30, 31, 32), (145, 141, 21, 51), (0, 125, 128, 124, 122, 31, 30), (8, 5, 6, 9), (159, 155, 29, 38), (160, 159, 38, 39, 10), (116, 167, 161, 16, 11), (45, 15, 163, 162, 44), (14, 53, 150, 146), (22, 18, 20, 23), (23, 20, 19, 21), (35, 37, 39, 36), (36, 39, 38, 34), (41, 43, 45, 42), (42, 45, 44, 40), (11, 35, 36, 13), (13, 36, 34, 12), (153, 164, 48, 19), (3, 20, 18, 2), (154, 153, 19, 20, 3), (121, 120, 1, 24, 27, 22), (16, 161, 163, 15, 17), (13, 10, 117, 116, 11), (43, 14, 15, 45), (162, 166, 115, 37, 44), (147, 149, 54, 41), (17, 42, 40, 16), (24, 8, 9, 28), (28, 9, 7, 25), (9, 6, 157, 156, 7), (33, 6, 5, 30), (115, 166, 167, 116, 117), (46, 47, 50, 49), (52, 91, 92, 79, 57), (61, 91, 52), (67, 99, 90, 62), (73, 105, 98, 68), (53, 55, 104, 74), (79, 92, 93, 87, 88, 83), (90, 99, 95, 86, 87, 93), (98, 105, 101, 96), (104, 55, 54, 102), (68, 70, 77, 73), (111, 80, 82, 114, 113, 112), (62, 64, 71, 67), (70, 96, 101, 77), (109, 114, 82, 59), (76, 102, 54, 149, 151), (52, 135, 137, 65, 61), (131, 133, 134), (64, 86, 95, 71), (137, 136, 85, 65), (84, 83, 138, 140, 60), (85, 88, 87, 86, 89), (93, 92, 91), (59, 60, 58, 56), (65, 66, 63, 61), (66, 64, 62, 63), (71, 72, 69, 67), (72, 70, 68, 69), (77, 78, 75, 73), (78, 76, 74, 75), (83, 84, 81, 79), (84, 82, 80, 81), (96, 97, 100, 98), (97, 95, 99, 100), (102, 103, 106, 104), (103, 101, 105, 106), (70, 72, 97, 96), (72, 71, 95, 97), (56, 58, 81, 80), (58, 57, 79, 81), (82, 84, 60, 59), (60, 140, 139, 57, 58), (67, 69, 100, 99), (69, 68, 98, 100), (104, 106, 75, 74), (106, 105, 73, 75), (76, 78, 103, 102), (78, 77, 101, 103), (85, 89, 66, 65), (89, 86, 64, 66), (90, 94, 63, 62), (94, 91, 61, 63), (56, 80, 129, 133, 132), (112, 107, 110, 113, 114, 109, 108, 111), (107, 112, 113, 110), (10, 39, 37, 115, 117), (118, 119, 120, 121), (23, 4, 118, 121, 22), (122, 124, 128, 127, 2, 18), (2, 127, 126, 123, 1, 120, 119), (125, 126, 127, 128), (1, 123, 126, 125, 0), (132, 131, 130, 59, 56), (108, 109, 59, 130, 131, 134), (133, 131, 132), (134, 133, 129, 80, 111, 108), (138, 83, 88, 85, 136), (135, 136, 137), (138, 139, 140), (135, 139, 138, 136), (57, 139, 135, 52), (141, 142, 143), (141, 145, 144, 142), (21, 141, 143, 4, 23), (146, 147, 148), (149, 150, 151), (149, 147, 146, 150), (148, 147, 41, 42, 17), (90, 93, 91, 94), (152, 153, 154), (155, 156, 157), (158, 159, 160), (161, 162, 163), (155, 159, 158, 156), (152, 165, 164, 153), (161, 167, 166, 162), (143, 142, 152, 154, 3, 4)])
_uv = me_plane_002.uv_layers.new(name='UVMap')
_uv.uv.foreach_set('vector', [0.0, 1.0, 0.0, 1.0, 0.0, 1.0, 0.0406, 1.0, 0.04192, 1.0, 1.0, 1.0, 1.0, 1.0, 0.07446, 0.0, 0.0, 0.07446, 0.0, 0.07446, 0.03954, 0.07446, 0.9161, 0.07446, 1.0, 0.07446, 1.0, 0.07446, 0.9255, 0.0, 0.9255, 0.0, 0.07446, 0.0, 0.0, 1.0, 0.0, 1.0, 0.0, 1.0, 0.0, 1.0, 0.0, 1.0, 1.0, 1.0, 1.0, 1.0, 0.9433, 1.0, 0.05668, 1.0, 0.0, 1.0, 0.0, 1.0, 0.0, 1.0, 0.05668, 1.0, 0.9433, 1.0, 1.0, 1.0, 1.0, 1.0, 0.0, 1.0, 0.0, 1.0, 1.0, 1.0, 1.0, 1.0, 0.0, 1.0, 0.0, 1.0, 1.0, 1.0, 1.0, 1.0, 0.0, 1.0, 0.0, 0.07446, 0.07446, 0.0, 0.9255, 0.0, 1.0, 0.07446, 1.0, 0.9433, 0.0, 0.9433, 1.0, 1.0, 0.04192, 1.0, 0.003651, 1.0, 0.00508, 1.0, 1.0, 1.0, 1.0, 1.0, 1.0, 1.0, 1.0, 1.0, 1.0, 1.0, 0.0, 1.0, 0.0, 1.0, 0.002721, 1.0, 0.002726, 1.0, 0.0, 1.0, 0.0, 1.0, 1.0, 1.0, 1.0, 1.0, 0.9381, 1.0, 0.0, 1.0, 1.0, 1.0, 1.0, 1.0, 1.0, 1.0, 0.03954, 0.07446, 0.04164, 0.9433, 0.9116, 0.9433, 0.9161, 0.07446, 1.0, 1.0, 1.0, 1.0, 1.0, 1.0, 1.0, 1.0, 1.0, 1.0, 0.0, 1.0, 0.0, 1.0, 0.9353, 1.0, 1.0, 1.0, 1.0, 1.0, 0.007235, 1.0, 0.0, 1.0, 0.9496, 1.0, 1.0, 1.0, 0.0, 1.0, 0.0, 1.0, 1.0, 1.0, 1.0, 1.0, 1.0, 1.0, 0.0, 0.0, 0.0, 0.0, 0.9433, 1.0, 1.0, 1.0, 0.0, 1.0, 0.0, 1.0, 0.0, 1.0, 0.0, 1.0, 0.05668, 1.0, 1.0, 0.07446, 1.0, 0.9433, 1.0, 0.9433, 1.0, 0.07446, 0.0, 1.0, 0.0, 1.0, 0.0, 1.0, 0.0, 1.0, 0.0, 1.0, 0.0, 1.0, 0.0, 1.0, 1.0, 1.0, 0.0, 1.0, 0.002726, 1.0, 1.0, 1.0, 0.0, 1.0, 0.0, 1.0, 0.0, 1.0, 0.0, 1.0, 0.003651, 1.0, 0.0, 1.0, 0.0, 1.0, 0.005079, 1.0, 0.00508, 1.0, 0.08246, 1.0, 0.0448, 1.0, 0.04393, 1.0, 1.0, 1.0, 1.0, 1.0, 0.007236, 1.0, 0.007235, 1.0, 0.004312, 1.0, 0.0, 1.0, 0.0, 1.0, 0.0, 1.0, 0.0, 1.0, 0.9381, 1.0, 0.9496, 1.0, 1.0, 1.0, 0.0, 1.0, 0.0, 1.0, 1.0, 1.0, 1.0, 1.0, 0.0, 1.0, 0.0, 0.9433, 1.0, 0.9433, 1.0, 1.0, 0.0, 1.0, 0.005079, 1.0, 1.0, 1.0, 1.0, 1.0, 0.005079, 1.0, 0.0, 1.0, 1.0, 1.0, 1.0, 1.0, 0.0, 1.0, 0.007236, 1.0, 1.0, 1.0, 1.0, 1.0, 0.007236, 1.0, 0.0, 1.0, 1.0, 1.0, 1.0, 1.0, 1.0, 1.0, 1.0, 1.0, 1.0, 1.0, 1.0, 1.0, 1.0, 1.0, 1.0, 1.0, 1.0, 1.0, 0.0, 0.9433, 0.0, 0.07446, 0.0, 0.07446, 0.0, 0.9433, 0.0, 1.0, 0.0, 1.0, 0.0, 1.0, 0.0, 1.0, 0.0, 0.9793, 0.0, 0.9433, 0.0, 0.9433, 0.0, 1.0, 0.0, 1.0, 1.0, 1.0, 1.0, 1.0, 1.0, 1.0, 1.0, 1.0, 1.0, 1.0, 1.0, 1.0, 1.0, 1.0, 0.04392, 1.0, 0.004312, 1.0, 0.007235, 1.0, 1.0, 1.0, 1.0, 1.0, 0.00508, 1.0, 0.005073, 1.0, 0.08246, 1.0, 1.0, 1.0, 0.0, 1.0, 0.0, 1.0, 0.007235, 1.0, 0.007236, 1.0, 0.0, 1.0, 0.0, 1.0, 0.0, 1.0, 0.0, 1.0, 0.0, 1.0, 1.0, 1.0, 1.0, 1.0, 1.0, 1.0, 1.0, 1.0, 1.0, 1.0, 1.0, 1.0, 1.0, 1.0, 1.0, 1.0, 1.0, 1.0, 1.0, 1.0, 1.0, 1.0, 1.0, 1.0, 1.0, 1.0, 1.0, 1.0, 1.0, 1.0, 1.0, 1.0, 1.0, 1.0, 0.002726, 1.0, 0.002721, 1.0, 0.0406, 1.0, 1.0, 1.0, 0.0, 1.0, 0.002726, 1.0, 0.0, 1.0, 0.0, 1.0, 0.0, 1.0, 0.0, 1.0, 0.0448, 1.0, 0.08246, 1.0, 0.005073, 1.0, 0.07446, 0.0, 0.9255, 0.0, 0.9255, 0.0, 0.07446, 0.0, 0.0, 1.0, 0.0, 1.0, 0.0, 1.0, 0.0, 1.0, 0.0, 1.0, 0.0, 1.0, 0.0, 1.0, 0.0, 1.0, 0.0, 1.0, 0.0, 1.0, 0.0, 1.0, 0.0, 1.0, 0.0, 1.0, 0.0, 1.0, 0.0, 1.0, 0.0, 1.0, 0.0, 1.0, 0.0, 1.0, 0.0, 1.0, 0.0, 1.0, 0.0, 1.0, 0.0, 1.0, 0.05668, 1.0, 0.9433, 1.0, 1.0, 1.0, 1.0, 1.0, 0.0, 1.0, 0.0, 1.0, 1.0, 1.0, 1.0, 1.0, 0.9433, 1.0, 0.05668, 1.0, 0.0, 1.0, 0.0, 1.0, 1.0, 1.0, 1.0, 1.0, 0.0, 1.0, 0.0, 1.0, 1.0, 1.0, 1.0, 1.0, 0.0, 1.0, 1.0, 1.0, 1.0, 1.0, 0.0, 1.0, 0.0, 0.07446, 0.0, 0.9433, 1.0, 0.9433, 1.0, 0.07446, 0.9255, 0.0, 0.07446, 0.0, 0.0, 1.0, 1.0, 1.0, 1.0, 1.0, 0.0, 1.0, 1.0, 1.0, 1.0, 1.0, 1.0, 1.0, 1.0, 1.0, 1.0, 0.07446, 1.0, 0.07446, 1.0, 0.9433, 1.0, 0.9433, 1.0, 1.0, 1.0, 1.0, 1.0, 1.0, 1.0, 1.0, 1.0, 1.0, 0.0, 1.0, 0.9519, 1.0, 1.0, 1.0, 1.0, 1.0, 0.0, 1.0, 0.05669, 0.4722, 0.0, 0.4824, 0.0, 0.4025, 1.0, 1.0, 1.0, 1.0, 1.0, 1.0, 1.0, 1.0, 1.0, 1.0, 1.0, 1.0, 1.0, 1.0, 1.0, 1.0, 1.0, 1.0, 1.0, 1.0, 1.0, 1.0, 1.0, 1.0, 1.0, 1.0, 1.0, 1.0, 1.0, 1.0, 0.9433, 1.0, 0.0, 0.0, 0.0, 0.0, 0.05668, 1.0, 0.0, 1.0, 0.0, 1.0, 1.0, 0.9433, 1.0, 1.0, 0.0, 1.0, 0.0, 0.9433, 1.0, 1.0, 1.0, 1.0, 0.002592, 1.0, 0.0, 1.0, 1.0, 1.0, 1.0, 1.0, 0.0, 1.0, 0.002592, 1.0, 1.0, 1.0, 1.0, 1.0, 0.0868, 1.0, 0.0, 1.0, 1.0, 1.0, 1.0, 1.0, 0.0, 1.0, 0.0868, 1.0, 1.0, 1.0, 1.0, 1.0, 0.007235, 1.0, 0.0, 1.0, 1.0, 1.0, 1.0, 1.0, 0.0, 1.0, 0.007235, 1.0, 1.0, 1.0, 1.0, 1.0, 0.0, 1.0, 0.0, 1.0, 1.0, 1.0, 1.0, 0.9433, 0.0, 0.9433, 0.0, 1.0, 1.0, 1.0, 1.0, 1.0, 0.005079, 1.0, 0.0, 1.0, 1.0, 1.0, 1.0, 1.0, 0.0, 1.0, 0.005079, 1.0, 1.0, 1.0, 1.0, 1.0, 0.007236, 1.0, 0.0, 1.0, 1.0, 1.0, 1.0, 1.0, 0.0, 1.0, 0.007236, 1.0, 1.0, 1.0, 1.0, 1.0, 1.0, 1.0, 1.0, 1.0, 1.0, 1.0, 1.0, 1.0, 1.0, 1.0, 1.0, 1.0, 0.0, 0.9433, 0.0, 1.0, 0.0, 1.0, 0.0, 0.9433, 0.0, 1.0, 0.0, 1.0, 0.0, 1.0, 0.0, 1.0, 1.0, 0.9433, 1.0, 1.0, 1.0, 1.0, 1.0, 0.9433, 1.0, 1.0, 1.0, 1.0, 0.9515, 1.0, 0.0, 1.0, 0.0, 1.0, 0.0, 1.0, 0.0868, 1.0, 0.005079, 1.0, 0.0, 1.0, 0.0868, 1.0, 0.0, 1.0, 0.0, 1.0, 0.005079, 1.0, 0.0, 1.0, 0.007236, 1.0, 0.007235, 1.0, 0.0, 1.0, 0.007236, 1.0, 0.0, 1.0, 0.0, 1.0, 0.007235, 1.0, 1.0, 1.0, 1.0, 1.0, 1.0, 1.0, 1.0, 1.0, 1.0, 1.0, 1.0, 1.0, 1.0, 1.0, 1.0, 1.0, 1.0, 1.0, 1.0, 1.0, 1.0, 1.0, 1.0, 1.0, 1.0, 1.0, 1.0, 1.0, 1.0, 1.0, 1.0, 1.0, 0.0, 1.0, 0.0, 1.0, 0.002592, 1.0, 0.0, 1.0, 0.0, 1.0, 0.0, 1.0, 0.0, 1.0, 0.002592, 1.0, 0.0, 0.9433, 0.0, 0.9433, 0.0, 0.5214, 0.0, 0.4824, 0.0, 0.518, 0.07446, 0.0, 0.07446, 0.0, 0.9255, 0.0, 0.9255, 0.0, 1.0, 0.07446, 1.0, 0.07446, 0.0, 0.07446, 0.0, 0.07446, 0.07446, 0.0, 0.07446, 0.0, 0.9255, 0.0, 0.9255, 0.0, 0.00508, 1.0, 0.005079, 1.0, 0.0, 1.0, 0.0, 1.0, 0.005073, 1.0, 1.0, 1.0, 0.9353, 1.0, 1.0, 1.0, 1.0, 1.0, 1.0, 1.0, 1.0, 1.0, 1.0, 1.0, 1.0, 1.0, 1.0, 1.0, 0.0, 1.0, 0.0, 1.0, 0.0, 1.0, 0.0, 1.0, 0.0, 1.0, 0.0, 1.0, 0.0, 1.0, 0.0, 1.0, 0.06753, 1.0, 0.1477, 1.0, 1.0, 1.0, 1.0, 1.0, 0.9353, 1.0, 0.0, 1.0, 0.06753, 1.0, 0.0, 1.0, 0.0, 1.0, 1.0, 1.0, 0.1477, 1.0, 0.06753, 1.0, 0.0, 1.0, 0.0, 1.0, 0.0, 0.518, 0.05669, 0.4722, 0.08199, 0.4775, 1.0, 0.9433, 0.0, 0.9433, 0.0, 0.07446, 1.0, 0.07446, 1.0, 0.9433, 0.08199, 0.4775, 0.05669, 0.4722, 0.0, 0.4025, 0.0, 0.4824, 0.05669, 0.4722, 0.0, 0.518, 0.0, 0.4025, 0.0, 0.4824, 0.0, 0.5214, 0.0, 0.9433, 0.0, 0.07446, 0.0, 0.07446, 1.0, 1.0, 1.0, 1.0, 1.0, 1.0, 1.0, 1.0, 1.0, 1.0, 0.9519, 1.0, 0.9984, 1.0, 1.0, 1.0, 1.0, 1.0, 1.0, 1.0, 1.0, 1.0, 0.9519, 1.0, 0.9515, 1.0, 1.0, 1.0, 1.0, 1.0, 0.0, 1.0, 0.9515, 1.0, 0.9519, 1.0, 0.0, 1.0, 1.0, 0.9433, 1.0, 0.9441, 1.0, 0.9999, 1.0, 0.9433, 1.0, 0.07446, 0.9161, 0.07446, 0.9116, 0.9433, 1.0, 0.9433, 1.0, 0.9433, 1.0, 0.9999, 1.0, 1.0, 1.0, 1.0, 0.9496, 1.0, 0.9992, 1.0, 1.0, 1.0, 1.0, 1.0, 1.0, 1.0, 1.0, 1.0, 1.0, 1.0, 1.0, 1.0, 0.9496, 1.0, 0.9381, 1.0, 1.0, 1.0, 1.0, 1.0, 1.0, 1.0, 1.0, 1.0, 1.0, 1.0, 0.0, 1.0, 0.05668, 1.0, 0.0, 1.0, 0.0, 1.0, 0.04164, 0.9433, -0.0005618, 0.9438, 0.0, 0.9793, 0.0, 1.0, 0.0, 1.0, 0.002721, 1.0, 0.04192, 1.0, -6.324e-06, 1.0, 0.003651, 1.0, 0.04393, 1.0, -0.00106, 1.0, 0.004312, 1.0, 0.0, 1.0, 0.0, 1.0, 0.04192, 1.0, 0.0406, 1.0, 0.04164, 0.9433, 0.03954, 0.07446, 0.0, 0.07446, 0.0, 0.9433, 0.04393, 1.0, 0.0448, 1.0, 0.0, 1.0, 0.0, 1.0, 1.0, 0.9999, 0.9116, 0.9433, 0.04164, 0.9433, 0.0, 0.9793, 0.0, 1.0, 1.0, 1.0])
me_plane_002.use_remesh_fix_poles = True
me_plane_002.use_remesh_preserve_attributes = False
me_plane_002.use_mirror_vertex_groups = False
me_plane_002.update()

# ---- objects
ob_light = bpy.data.objects.new('Light', light_light)
ob_camera = bpy.data.objects.new('Camera', cam_camera)
ob_pillar_n = bpy.data.objects.new('Pillar N', me_cube_001)
ob_pillar_i = bpy.data.objects.new('Pillar I', me_cube_002)
ob_plane = bpy.data.objects.new('Plane', me_plane_001)
ob_plane_001 = bpy.data.objects.new('Plane.001', me_plane_002)

# ---- transforms, parenting, visibility, modifiers, constraints
ob_light.location = (4.076, 1.005, 5.904)
ob_light.rotation_euler = (0.6503, 0.05522, 1.866)
ob_light.lock_rotations_4d = False
ob_light.empty_display_type = 'ARROWS'
ob_light.color = (0.0, 0.0, 0.0, 0.0)
ob_light.lineart.crease_threshold = 0.0
ob_camera.location = (7.359, -6.926, 4.958)
ob_camera.rotation_euler = (1.109, 0.0, 0.8149)
ob_camera.lock_rotations_4d = False
ob_camera.empty_display_type = 'ARROWS'
ob_camera.color = (0.0, 0.0, 0.0, 0.0)
ob_camera.display_type = 'WIRE'
ob_camera.lineart.crease_threshold = 0.0
ob_pillar_n.location = (6.0, 0.0, 0.0)
ob_pillar_n.lineart.crease_threshold = 0.0
ob_pillar_i.location = (0.0, 0.0, 0.0)
ob_pillar_i.lineart.crease_threshold = 0.0
ob_plane.location = (4.0, 0.0, 1.0)
ob_plane.lineart.crease_threshold = 0.0
_m = ob_plane.modifiers.new('Mirror', 'MIRROR')
_m.use_axis = (False, True, False)
_m.use_clip = True
ob_plane_001.location = (3.983, -0.008648, 0.3286)
ob_plane_001.lineart.crease_threshold = 0.0
_m = ob_plane_001.modifiers.new('Mirror.001', 'MIRROR')
_m.use_axis = (False, True, False)
_m.use_clip = True

# ---- collection membership
col_collection.objects.link(ob_light)
col_collection.objects.link(ob_camera)
col_collection.objects.link(ob_pillar_n)
col_collection.objects.link(ob_pillar_i)
col_collection.objects.link(ob_plane)
col_collection.objects.link(ob_plane_001)

# ---- scene / render settings (as saved in the file)
scene.camera = ob_camera
scene.frame_start = 1; scene.frame_end = 250; scene.frame_set(84)
scene.render.engine = 'BLENDER_EEVEE_NEXT'
scene.cycles.use_denoising = False
scene.cycles.samples = 128
scene.cycles.sampling_pattern = 'TABULATED_SOBOL'
scene.cycles.use_adaptive_sampling = False
scene.cycles.use_light_tree = False
scene.view_settings.view_transform = 'Filmic'
bpy.context.view_layer.update()
